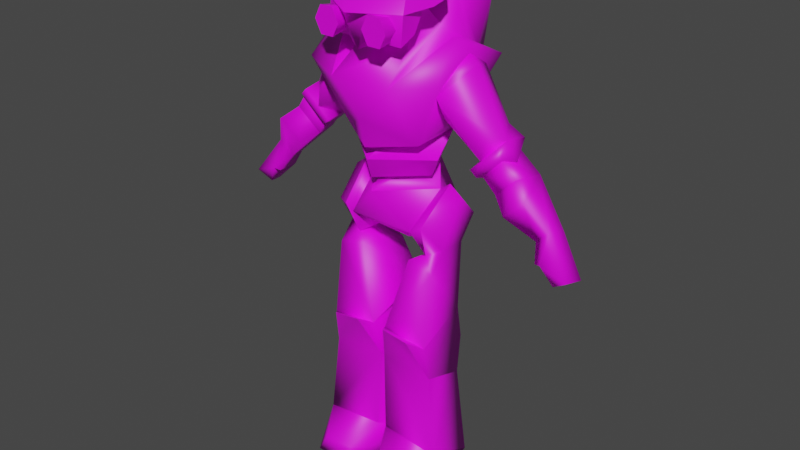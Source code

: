 # Source: tbotjunior.blend  (saved by Blender 3.2.14; exported with 4.5.12 LTS)
import bpy
from mathutils import Matrix  # noqa: F401  (used for matrix-valued properties, if any)

bpy.ops.wm.read_factory_settings(use_empty=True)
scene = bpy.context.scene
scene.name = 'DM_TBotGrunt'

# ---- collections
col_tbotjunior_reference = bpy.data.collections.new('tbotjunior_reference'); scene.collection.children.link(col_tbotjunior_reference)

# ---- images (referenced by path relative to the original .blend; pixels are not part of the script)
import os
ASSET_DIR = os.environ.get("B2B_ASSET_DIR", "")  # directory of the original .blend (textures are referenced by path, not embedded)
HERE = os.path.dirname(os.path.abspath(__file__))  # packed textures are extracted next to this script under _unpacked/

def load_image(name, relpath, width, height, colorspace="sRGB"):
    """Load a texture the original file referenced (path relative to the .blend, or extracted next to this script)."""
    p = next((c for c in (os.path.join(HERE, relpath), os.path.join(ASSET_DIR, relpath)) if relpath and os.path.exists(c)), "")
    if p:
        img = bpy.data.images.load(p, check_existing=True)
        img.name = name
    else:  # same state as the original file: an image datablock whose file is absent (Cycles renders it pink)
        img = bpy.data.images.new(name, width, height)
        img.source = "FILE"
        img.filepath = "//" + (relpath or name)
    img.colorspace_settings.name = colorspace
    return img
img_dm_tbotbase_bmp = load_image('dm_tbotbase.bmp', 'tbot/dm_tbotbase.bmp', 1024, 1024, 'sRGB')
img_dm_tbotbase2_bmp = load_image('dm_tbotbase2.bmp', 'tbot/dm_tbotbase2.bmp', 1024, 1024, 'sRGB')

# ---- materials (node trees are filled in below, after node groups)
mat_dm_tbotbase = bpy.data.materials.new('dm_tbotbase')
mat_dm_tbotbase.use_transparent_shadow = False
mat_dm_tbotbase.diffuse_color = (0.714, 0.7045, 0.994, 1.0)
mat_dm_tbotbase2 = bpy.data.materials.new('dm_tbotbase2')
mat_dm_tbotbase2.use_transparent_shadow = False
mat_dm_tbotbase2.diffuse_color = (0.4819, 0.8016, 0.733, 1.0)

# ---- material node trees
mat_dm_tbotbase.use_nodes = True; mat_dm_tbotbase.node_tree.nodes.clear()
_N = mat_dm_tbotbase.node_tree.nodes; _L = mat_dm_tbotbase.node_tree.links
n0 = _N.new('ShaderNodeBsdfPrincipled'); n0.name = 'Principled BSDF'; n0.location = (10, 300)
n0.distribution = 'GGX'
n0.subsurface_method = 'RANDOM_WALK_SKIN'
n0.inputs[3].default_value = 1.45
n0.inputs[27].default_value = (0.0, 0.0, 0.0, 1.0)
n0.inputs[28].default_value = 1.0
n1 = _N.new('ShaderNodeOutputMaterial'); n1.name = 'Material Output'; n1.location = (300, 300)
n2 = _N.new('ShaderNodeTexImage'); n2.name = 'Image Texture'; n2.location = (-280, 280)
n2.image = img_dm_tbotbase_bmp
_L.new(n0.outputs[0], n1.inputs[0])
_L.new(n2.outputs[0], n0.inputs[0])
n1.is_active_output = True
mat_dm_tbotbase2.use_nodes = True; mat_dm_tbotbase2.node_tree.nodes.clear()
_N = mat_dm_tbotbase2.node_tree.nodes; _L = mat_dm_tbotbase2.node_tree.links
n0 = _N.new('ShaderNodeBsdfPrincipled'); n0.name = 'Principled BSDF'; n0.location = (10, 300)
n0.distribution = 'GGX'
n0.subsurface_method = 'RANDOM_WALK_SKIN'
n0.inputs[3].default_value = 1.45
n0.inputs[27].default_value = (0.0, 0.0, 0.0, 1.0)
n0.inputs[28].default_value = 1.0
n1 = _N.new('ShaderNodeOutputMaterial'); n1.name = 'Material Output'; n1.location = (300, 300)
n2 = _N.new('ShaderNodeTexImage'); n2.name = 'Image Texture'; n2.location = (-280, 280)
n2.image = img_dm_tbotbase2_bmp
_L.new(n0.outputs[0], n1.inputs[0])
_L.new(n2.outputs[0], n0.inputs[0])
n1.is_active_output = True

# ---- world
world_world = bpy.data.worlds.new('World'); scene.world = world_world
world_world.use_nodes = True; world_world.node_tree.nodes.clear()
_N = world_world.node_tree.nodes; _L = world_world.node_tree.links
n0 = _N.new('ShaderNodeOutputWorld'); n0.name = 'World Output'; n0.location = (300, 300)
n1 = _N.new('ShaderNodeBackground'); n1.name = 'Background'; n1.location = (10, 300)
n1.inputs[0].default_value = (0.05088, 0.05088, 0.05088, 1.0)
_L.new(n1.outputs[0], n0.inputs[0])
n0.is_active_output = True
world_world.color = (0.05088, 0.05088, 0.05088)
world_world.use_sun_shadow = False
world_world.sun_shadow_jitter_overblur = 0.0

# ---- meshes
me_dm_tbotgrunt = bpy.data.meshes.new('DM_TBotGrunt')
me_dm_tbotgrunt.from_pydata([(3.174, -9.445, 67.89), (2.634, -6.798, 65.98), (2.244, -9.431, 66.06), (3.184, -9.416, 64.23), (3.374, -6.87, 64.57), (5.044, -9.416, 64.23), (4.844, -6.87, 64.57), (5.974, -9.431, 66.06), (5.584, -6.8, 65.99), (5.034, -9.445, 67.89), (4.844, -6.692, 67.43), (3.374, -6.692, 67.43), (-15.8, 1.879, 52.52), (-14.46, 4.254, 53.81), (-16.37, 5.129, 52.16), (-13.46, 5.389, 50.36), (-9.47, 4.256, 59.91), (-6.632, -0.182, 53.15), (-4.526, 0.04516, 57.56), (-8.276, -4.334, 57.69), (-9.752, -2.784, 60.3), (-11.2, 0.2353, 60.98), (-9.35, 0.3547, 62.5), (-19.3, 4.527, 48.25), (-20.73, -1.139, 46.66), (-18.46, 0.3695, 48.56), (-17.64, -0.671, 43.67), (-21.35, 1.538, 39.91), (-15.22, 0.9534, 45.32), (-22.05, 4.26, 39.64), (-16.13, 4.754, 45.08), (-24.04, 3.58, 41.48), (-23.35, 1.232, 41.94), (5.574, 0.04495, 57.85), (10.4, 0.3516, 62.79), (10.52, 4.252, 60.2), (12.24, 0.2421, 61.27), (10.8, -2.788, 60.59), (9.32, -4.327, 57.98), (7.673, -0.1852, 53.44), (13.23, 5.386, 49.83), (14.27, 4.251, 53.27), (16.15, 5.126, 51.59), (15.59, 1.886, 51.97), (20.88, 1.533, 40.01), (22.91, 1.231, 42.01), (20.44, -1.143, 46.04), (19.03, 4.536, 47.65), (23.59, 3.579, 41.54), (15.82, 4.749, 44.52), (21.59, 4.263, 39.73), (14.92, 0.9602, 44.78), (17.31, -0.676, 43.09), (18.19, 0.3781, 47.96), (-1.386, -9.431, 66.06), (-2.316, -9.416, 64.23), (-1.776, -6.798, 65.98), (-2.506, -6.87, 64.57), (-4.176, -9.416, 64.23), (-3.976, -6.87, 64.57), (-5.106, -9.431, 66.06), (-4.716, -6.8, 65.99), (-4.176, -9.445, 67.89), (-3.976, -6.692, 67.43), (-2.316, -9.445, 67.89), (-2.506, -6.692, 67.43), (7.164, 3.987, 62.88), (8.794, -0.3474, 64.31), (11.14, 0.719, 63.46), (10.37, -5.571, 59.52), (4.974, -8.138, 58.8), (6.014, -3.383, 50.35), (0.5239, -8.158, 54.21), (0.5139, -7.154, 50.03), (-5.146, -3.371, 50.38), (-6.936, -1.528, 35.55), (-5.475, -4.439, 39.49), (-7.424, -3.36, 39.22), (-7.909, 0.7285, 42.88), (-6.112, 0.7961, 44.24), (-7.417, 4.382, 39.23), (-4.706, 5.238, 39.43), (-6.927, 2.473, 35.52), (-4.811, 2.735, 34.55), (-12.59, 5.479, 48.47), (-11.96, 2.249, 48.76), (-13.81, -0.481, 49.94), (6.679, 2.73, 34.68), (6.574, 5.238, 39.55), (8.794, 2.466, 35.65), (9.285, 4.384, 39.35), (7.985, 0.8031, 44.37), (9.78, 0.7304, 43.01), (7.338, -4.438, 39.61), (9.284, -3.358, 39.34), (8.794, -1.524, 35.68), (13.57, -0.4841, 49.42), (11.7, 2.256, 48.26), (12.32, 5.476, 47.95), (-3.916, -8.149, 58.76), (-9.766, -5.569, 59.44), (-7.891, -0.3476, 64.31), (-10.53, 0.721, 63.38), (-6.266, 3.987, 62.88), (-5.385, 4.158, 24.03), (-6.935, -3.881, 32.96), (-6.906, -5.351, 22.34), (-1.332, 4.06, 24.49), (0.4536, 4.342, 26.47), (-0.07867, -5.248, 23.11), (-3.061, -3.817, 33.96), (-2.295, 3.657, 32.3), (-4.817, -2.456, 34.59), (4.152, 3.658, 32.43), (6.686, -2.46, 34.71), (4.915, -3.82, 34.09), (1.411, 4.349, 26.6), (1.948, -5.247, 23.24), (3.189, 4.053, 24.61), (8.77, -5.345, 22.46), (7.259, 4.155, 24.16), (8.801, -3.88, 33.09), (4.184, -3.053, 62.71), (3.224, -1.954, 65.91), (-2.206, -1.945, 65.9), (-2.196, 1.374, 66.69), (3.224, 1.343, 66.67), (-3.096, 3.257, 64.09), (4.184, 3.258, 64.12), (-12.13, -0.3308, 48.35), (-13.04, -0.2604, 47.5), (-16.8, -0.6007, 51.14), (-15.92, -0.6811, 52.03), (15.71, -0.6843, 51.47), (16.57, -0.6039, 50.57), (12.76, -0.2536, 46.98), (11.86, -0.334, 47.85), (4.884, 5.526, 49.91), (4.534, 10.71, 54.16), (7.954, 4.349, 53.82), (6.264, 8.258, 60.46), (5.944, 11.62, 67.04), (4.464, 5.745, 68.12), (-5.366, 8.257, 60.46), (-3.486, 10.71, 54.11), (-7.316, 4.349, 53.82), (-4.906, 11.62, 66.99), (-3.426, 5.753, 68.07), (-5.302, -7.171, 23.58), (-7.29, -4.607, 17.28), (-1.33, -7.156, 24.1), (0.6872, -4.528, 18.05), (-8.884, -4.6, 4.818), (-0.1078, -4.555, 5.666), (-23.31, -0.3861, 38.01), (-26.99, -0.1543, 36.67), (-24.91, 0.5079, 35.21), (-22.39, -0.07597, 37.79), (-23.42, 4.06, 37.22), (-25.54, 2.739, 34.82), (22.82, -0.3774, 38.07), (21.9, -0.07451, 37.88), (26.49, -0.1499, 36.69), (24.38, 0.5075, 35.26), (22.92, 4.059, 37.29), (25.0, 2.742, 34.87), (1.187, -4.523, 18.18), (3.199, -7.151, 24.22), (7.167, -7.169, 23.7), (9.16, -4.608, 17.41), (17.41, 1.856, 49.91), (13.55, 2.197, 46.29), (10.56, 7.498, 60.71), (-3.186, -3.043, 62.7), (-9.955, 7.49, 60.63), (-27.61, 2.587, 36.27), (10.14, -4.596, 4.947), (1.364, -4.555, 5.792), (27.1, 2.582, 36.29), (-17.65, 1.85, 50.5), (-13.84, 2.2, 46.81), (-5.176, -6.532, 67.92), (0.5039, -10.37, 67.97), (-3.146, -4.091, 71.74), (5.014, -4.123, 71.6), (6.284, -6.653, 67.83), (4.584, 3.642, 71.47), (6.834, 1.305, 68.45), (7.284, -2.252, 68.09), (-6.056, -2.29, 68.08), (-5.406, 1.344, 68.46), (-3.646, 3.652, 71.48), (-7.577, 4.732, -0.08427), (-5.78, 3.871, 13.54), (-1.006, 3.873, 13.94), (-0.8758, 4.752, -0.06843), (8.835, 4.732, 0.04031), (7.654, 3.866, 13.68), (2.872, 3.873, 14.06), (2.145, 4.752, 0.06028), (-3.966, 5.527, 49.89), (6.474, 0.7569, 43.23), (3.694, 4.166, 46.28), (0.6638, 6.559, 37.72), (5.074, 1.62, 35.41), (0.6638, 1.45, 34.03), (5.794, -4.752, 38.94), (-3.926, -4.752, 38.81), (0.5139, -6.053, 43.56), (-4.606, 0.7569, 43.11), (-6.489, -8.639, 2.355), (-1.929, -8.649, 2.755), (-7.809, -8.908, -0.1851), (-1.739, -8.928, -0.1752), (-9.149, -1.128, -0.07284), (0.3311, -1.108, -0.09294), (-13.54, 5.035, 48.81), (-15.63, 4.833, 50.87), (-16.64, -0.1221, 50.84), (-13.4, 0.462, 47.67), (10.41, -1.128, 0.04839), (0.9249, -1.108, 0.03836), (2.995, -8.928, -0.0442), (9.065, -8.908, -0.05417), (3.185, -8.659, 2.886), (7.745, -8.649, 2.476), (13.13, 0.4569, 47.15), (13.27, 5.04, 48.28), (15.39, 4.832, 50.31), (16.41, -0.1233, 50.27), (-5.056, -0.05629, 45.14), (-2.656, 4.166, 46.23), (5.714, -0.0576, 45.17), (7.064, -0.7587, 47.86), (0.5139, -5.979, 45.51), (0.5139, -6.781, 48.23), (0.5439, -3.606, 64.0), (5.944, -4.105, 64.9), (2.754, -6.967, 64.0), (3.244, -2.56, 64.99), (-1.756, -2.581, 64.96), (-5.076, -4.105, 64.9), (-1.896, -6.967, 64.0), (0.4839, -8.137, 62.89), (-5.235, 5.24, 18.78), (-0.7436, 5.268, 19.3), (7.104, 5.233, 18.9), (2.616, 5.264, 19.43), (-4.406, -2.433, 67.78), (-1.886, -8.267, 67.84), (2.754, -8.789, 67.84), (-3.206, 1.62, 35.29), (2.434, -0.3938, 45.16), (0.5139, -4.434, 45.21), (-1.396, -0.3938, 45.1), (0.6139, -4.685, 48.98), (-6.406, -0.7574, 47.83), (-1.036, 1.474, 69.53), (2.284, 1.474, 69.53), (5.954, -2.445, 67.78), (-5.306, -6.919, 63.94), (2.274, 1.814, 65.16), (-1.036, 1.814, 65.16), (6.174, -6.919, 63.94)], [], [(0, 1, 2), (2, 1, 3), (1, 4, 3), (3, 4, 5), (4, 6, 5), (5, 6, 7), (6, 8, 7), (7, 8, 9), (8, 10, 9), (9, 10, 0), (10, 11, 0), (0, 11, 1), (12, 13, 14), (14, 13, 15), (13, 16, 15), (15, 16, 17), (16, 18, 17), (17, 18, 19), (18, 20, 19), (19, 20, 21), (20, 22, 21), (21, 22, 16), (22, 18, 16), (23, 24, 25), (25, 24, 26), (24, 27, 26), (26, 27, 28), (27, 29, 28), (28, 29, 30), (29, 31, 30), (30, 31, 23), (31, 32, 23), (23, 32, 24), (32, 27, 24), (33, 34, 35), (35, 34, 36), (34, 37, 36), (36, 37, 38), (37, 33, 38), (38, 33, 39), (33, 35, 39), (39, 35, 40), (35, 41, 40), (40, 41, 42), (41, 43, 42), (44, 45, 46), (46, 45, 47), (45, 48, 47), (47, 48, 49), (48, 50, 49), (49, 50, 51), (50, 44, 51), (51, 44, 52), (44, 46, 52), (52, 46, 53), (46, 47, 53), (54, 55, 56), (56, 55, 57), (55, 58, 57), (57, 58, 59), (58, 60, 59), (59, 60, 61), (60, 62, 61), (61, 62, 63), (62, 64, 63), (63, 64, 65), (64, 56, 65), (66, 67, 68), (68, 67, 69), (67, 70, 69), (69, 70, 71), (70, 72, 71), (71, 72, 73), (72, 74, 73), (75, 76, 77), (77, 76, 78), (76, 79, 78), (78, 79, 80), (79, 81, 80), (80, 81, 82), (81, 83, 82), (84, 17, 85), (85, 17, 86), (17, 19, 86), (86, 19, 12), (19, 21, 12), (12, 21, 13), (21, 16, 13), (87, 88, 89), (89, 88, 90), (88, 91, 90), (90, 91, 92), (91, 93, 92), (92, 93, 94), (93, 95, 94), (35, 36, 41), (41, 36, 43), (36, 38, 43), (43, 38, 96), (38, 39, 96), (96, 39, 97), (39, 98, 97), (72, 99, 74), (74, 99, 100), (99, 101, 100), (100, 101, 102), (101, 103, 102), (80, 82, 78), (78, 82, 75), (82, 104, 75), (75, 104, 105), (104, 106, 105), (107, 108, 109), (109, 108, 110), (108, 111, 110), (110, 111, 112), (111, 83, 112), (87, 113, 114), (114, 113, 115), (113, 116, 115), (115, 116, 117), (116, 118, 117), (119, 120, 121), (121, 120, 95), (120, 89, 95), (95, 89, 92), (89, 90, 92), (122, 123, 124), (124, 123, 125), (123, 126, 125), (125, 126, 127), (126, 128, 127), (86, 129, 85), (86, 130, 129), (86, 131, 130), (86, 132, 131), (86, 12, 132), (96, 133, 43), (96, 134, 133), (96, 135, 134), (96, 136, 135), (96, 97, 136), (137, 138, 139), (139, 138, 140), (138, 141, 140), (140, 141, 142), (143, 144, 145), (143, 146, 144), (143, 147, 146), (143, 103, 147), (148, 149, 150), (150, 149, 151), (149, 152, 151), (151, 152, 153), (104, 108, 107), (104, 111, 108), (104, 83, 111), (104, 82, 83), (154, 155, 156), (154, 32, 155), (154, 27, 32), (154, 157, 27), (158, 156, 159), (158, 154, 156), (158, 157, 154), (158, 29, 157), (120, 87, 89), (120, 113, 87), (120, 116, 113), (120, 118, 116), (160, 44, 161), (160, 45, 44), (160, 162, 45), (160, 163, 162), (164, 161, 50), (164, 160, 161), (164, 163, 160), (164, 165, 163), (166, 167, 117), (117, 167, 119), (167, 168, 119), (119, 168, 169), (42, 170, 98), (98, 170, 171), (170, 134, 171), (171, 134, 135), (2, 9, 0), (2, 7, 9), (2, 5, 7), (2, 3, 5), (54, 58, 55), (54, 60, 58), (54, 62, 60), (54, 64, 62), (172, 68, 139), (139, 68, 71), (68, 69, 71), (70, 128, 122), (122, 128, 123), (128, 126, 123), (173, 99, 122), (122, 99, 70), (99, 72, 70), (100, 102, 74), (74, 102, 145), (102, 174, 145), (125, 127, 124), (124, 127, 173), (127, 99, 173), (110, 112, 105), (105, 112, 75), (112, 76, 75), (29, 158, 31), (31, 158, 175), (158, 159, 175), (93, 114, 95), (95, 114, 121), (114, 115, 121), (167, 166, 169), (169, 166, 176), (166, 177, 176), (165, 164, 178), (178, 164, 48), (164, 50, 48), (148, 150, 106), (106, 150, 109), (150, 151, 109), (132, 12, 131), (131, 12, 179), (12, 14, 179), (84, 180, 179), (179, 180, 131), (180, 130, 131), (130, 180, 129), (129, 180, 85), (180, 84, 85), (42, 43, 170), (170, 43, 134), (43, 133, 134), (98, 171, 97), (97, 171, 136), (171, 135, 136), (181, 182, 183), (183, 182, 184), (182, 185, 184), (186, 184, 187), (187, 184, 188), (184, 185, 188), (181, 183, 189), (189, 183, 190), (183, 191, 190), (68, 172, 66), (66, 172, 140), (102, 103, 174), (174, 103, 143), (106, 109, 105), (105, 109, 110), (192, 152, 193), (193, 152, 149), (151, 153, 194), (194, 153, 195), (195, 192, 194), (194, 192, 193), (175, 159, 155), (155, 159, 156), (32, 31, 155), (155, 31, 175), (119, 121, 117), (117, 121, 115), (196, 197, 176), (176, 197, 169), (166, 198, 177), (177, 198, 199), (199, 198, 196), (196, 198, 197), (178, 162, 165), (165, 162, 163), (45, 162, 48), (48, 162, 178), (184, 186, 183), (183, 186, 191), (139, 140, 172), (71, 137, 139), (66, 142, 128), (70, 66, 128), (66, 140, 142), (145, 174, 143), (74, 145, 200), (103, 127, 147), (99, 127, 103), (144, 200, 145), (75, 77, 78), (22, 20, 18), (15, 84, 14), (84, 15, 17), (26, 28, 25), (29, 27, 157), (95, 92, 94), (169, 168, 167), (34, 33, 37), (40, 42, 98), (98, 39, 40), (52, 53, 51), (50, 161, 44), (70, 67, 66), (122, 124, 173), (99, 103, 101), (149, 148, 106), (84, 179, 14), (64, 54, 56), (201, 88, 202), (202, 88, 203), (88, 204, 203), (203, 204, 205), (204, 206, 205), (205, 206, 207), (206, 208, 207), (207, 208, 209), (152, 210, 153), (153, 210, 211), (210, 212, 211), (211, 212, 213), (212, 214, 213), (213, 214, 215), (214, 195, 215), (216, 217, 218), (218, 217, 23), (217, 216, 23), (23, 216, 30), (216, 219, 30), (30, 219, 28), (219, 25, 28), (199, 220, 221), (221, 220, 222), (220, 223, 222), (222, 223, 224), (223, 225, 224), (224, 225, 177), (225, 176, 177), (53, 226, 51), (51, 226, 49), (226, 227, 49), (49, 227, 47), (227, 228, 47), (47, 228, 229), (228, 227, 229), (230, 200, 231), (231, 200, 202), (200, 137, 202), (202, 137, 232), (137, 233, 232), (232, 233, 234), (233, 235, 234), (236, 237, 238), (236, 239, 237), (236, 240, 239), (236, 241, 240), (236, 242, 241), (236, 243, 242), (236, 238, 243), (106, 104, 149), (149, 104, 244), (104, 107, 244), (244, 107, 245), (107, 109, 245), (245, 109, 151), (119, 169, 120), (120, 169, 246), (169, 197, 246), (246, 197, 247), (197, 198, 247), (247, 198, 166), (190, 248, 189), (189, 248, 181), (248, 249, 181), (181, 249, 182), (249, 250, 182), (182, 250, 185), (81, 251, 83), (83, 251, 112), (251, 207, 112), (112, 207, 76), (207, 79, 76), (91, 206, 93), (93, 206, 114), (206, 204, 114), (114, 204, 87), (204, 88, 87), (207, 251, 205), (205, 251, 203), (251, 81, 203), (203, 81, 231), (81, 209, 231), (128, 142, 127), (127, 142, 147), (142, 141, 147), (147, 141, 146), (141, 144, 146), (202, 252, 201), (201, 252, 208), (252, 253, 208), (208, 253, 254), (73, 137, 71), (73, 255, 137), (73, 200, 255), (73, 74, 200), (253, 252, 234), (234, 252, 232), (252, 202, 232), (231, 254, 230), (230, 254, 234), (254, 253, 234), (194, 193, 245), (245, 193, 244), (193, 149, 244), (210, 152, 212), (212, 152, 214), (152, 192, 214), (213, 215, 211), (211, 215, 153), (215, 195, 153), (246, 247, 118), (118, 247, 117), (247, 166, 117), (196, 176, 220), (220, 176, 223), (176, 225, 223), (199, 221, 177), (177, 221, 224), (221, 222, 224), (200, 144, 137), (137, 144, 138), (144, 141, 138), (235, 256, 234), (234, 256, 230), (256, 200, 230), (191, 186, 257), (257, 186, 258), (186, 187, 258), (185, 259, 188), (188, 259, 187), (259, 258, 187), (240, 241, 248), (248, 241, 181), (241, 260, 181), (242, 243, 249), (249, 243, 250), (243, 238, 250), (208, 254, 209), (209, 254, 231), (207, 209, 79), (79, 209, 81), (233, 137, 235), (235, 137, 255), (256, 235, 200), (200, 235, 255), (216, 218, 219), (219, 218, 25), (206, 91, 201), (201, 91, 88), (227, 226, 229), (229, 226, 53), (239, 240, 261), (261, 240, 262), (258, 261, 257), (257, 261, 262), (238, 263, 250), (250, 263, 185), (259, 185, 237), (237, 185, 263), (242, 249, 260), (260, 249, 181), (151, 194, 245), (214, 192, 195), (23, 25, 218), (118, 120, 246), (220, 199, 196), (47, 229, 53), (208, 206, 201), (231, 202, 203), (257, 240, 248), (239, 258, 259), (257, 190, 191), (262, 240, 257), (261, 258, 239), (238, 237, 263), (239, 259, 237), (190, 257, 248), (250, 259, 185), (260, 241, 242)])
me_dm_tbotgrunt.polygons.foreach_set('use_smooth', [True] * 490)
me_dm_tbotgrunt.polygons.foreach_set('material_index', [0, 0, 0, 0, 0, 0, 0, 0, 0, 0, 0, 0, 0, 0, 0, 0, 0, 0, 0, 0, 0, 0, 0, 0, 0, 0, 0, 0, 0, 0, 0, 0, 0, 0, 0, 0, 0, 0, 0, 0, 0, 0, 0, 0, 0, 0, 0, 0, 0, 0, 0, 0, 0, 0, 0, 0, 0, 0, 0, 0, 0, 0, 0, 0, 0, 0, 0, 0, 0, 0, 0, 0, 0, 0, 0, 0, 0, 0, 0, 0, 0, 0, 0, 0, 0, 0, 0, 0, 0, 0, 0, 0, 0, 0, 0, 0, 0, 0, 0, 0, 0, 0, 0, 0, 0, 0, 0, 0, 0, 0, 0, 0, 0, 0, 0, 0, 0, 0, 0, 0, 0, 0, 0, 0, 0, 0, 0, 0, 0, 0, 0, 0, 0, 0, 0, 0, 0, 0, 0, 0, 0, 0, 0, 0, 0, 0, 0, 0, 0, 0, 0, 0, 0, 0, 0, 0, 0, 0, 0, 0, 0, 0, 0, 0, 0, 0, 0, 0, 0, 0, 0, 0, 0, 0, 0, 0, 0, 0, 0, 0, 0, 0, 0, 0, 0, 0, 0, 0, 0, 0, 0, 0, 0, 0, 0, 0, 0, 0, 0, 0, 0, 0, 0, 0, 0, 0, 0, 0, 0, 0, 0, 0, 0, 0, 0, 0, 0, 0, 0, 0, 0, 0, 0, 0, 0, 0, 0, 0, 0, 0, 0, 0, 0, 0, 0, 0, 0, 0, 0, 0, 0, 0, 0, 0, 0, 0, 0, 0, 0, 0, 0, 0, 0, 0, 0, 0, 0, 0, 0, 0, 0, 0, 0, 0, 0, 0, 0, 0, 0, 0, 0, 0, 0, 0, 0, 0, 0, 0, 0, 0, 0, 0, 0, 0, 0, 0, 0, 0, 0, 0, 0, 0, 0, 0, 0, 0, 0, 0, 0, 0, 0, 0, 0, 0, 0, 0, 0, 0, 0, 0, 1, 1, 1, 1, 1, 1, 1, 1, 1, 1, 1, 1, 1, 1, 1, 1, 1, 1, 1, 1, 1, 1, 1, 1, 1, 1, 1, 1, 1, 1, 1, 1, 1, 1, 1, 1, 1, 1, 1, 1, 1, 1, 1, 1, 1, 1, 1, 1, 1, 1, 1, 1, 1, 1, 1, 1, 1, 1, 1, 1, 1, 1, 1, 1, 1, 1, 1, 1, 1, 1, 1, 1, 1, 1, 1, 1, 1, 1, 1, 1, 1, 1, 1, 1, 1, 1, 1, 1, 1, 1, 1, 1, 1, 1, 1, 1, 1, 1, 1, 1, 1, 1, 1, 1, 1, 1, 1, 1, 1, 1, 1, 1, 1, 1, 1, 1, 1, 1, 1, 1, 1, 1, 1, 1, 1, 1, 1, 1, 1, 1, 1, 1, 1, 1, 1, 1, 1, 1, 1, 1, 1, 1, 1, 1, 1, 1, 1, 1, 1, 1, 1, 1, 1, 1, 1, 1, 1, 1, 1, 1, 1, 1, 1, 1, 1, 1, 1, 1, 1, 1, 1, 1, 1, 1, 1, 1, 1, 1, 1, 1])
_k = set([(0, 2), (0, 9), (2, 3), (3, 5), (5, 7), (7, 9), (12, 14), (12, 86), (14, 84), (23, 25), (23, 30), (25, 28), (28, 30), (42, 43), (42, 98), (43, 96), (47, 49), (47, 53), (49, 51), (51, 53), (54, 55), (54, 64), (55, 58), (58, 60), (60, 62), (62, 64), (66, 67), (66, 70), (67, 70), (71, 73), (71, 137), (73, 74), (74, 200), (76, 79), (76, 112), (79, 81), (81, 83), (81, 209), (81, 251), (83, 112), (84, 85), (85, 86), (87, 88), (87, 114), (88, 91), (88, 201), (88, 204), (91, 93), (93, 114), (96, 97), (97, 98), (99, 101), (99, 103), (101, 103), (104, 106), (104, 107), (106, 109), (107, 109), (117, 118), (117, 119), (118, 120), (119, 120), (122, 123), (122, 173), (123, 126), (124, 125), (124, 173), (125, 127), (126, 128), (127, 128), (137, 233), (148, 149), (148, 150), (149, 193), (150, 151), (151, 194), (152, 153), (152, 192), (153, 195), (166, 167), (166, 198), (167, 168), (168, 169), (169, 197), (176, 177), (176, 196), (177, 199), (181, 182), (181, 183), (181, 189), (181, 248), (181, 249), (181, 260), (182, 185), (183, 184), (183, 191), (184, 185), (184, 186), (185, 188), (185, 237), (185, 250), (185, 259), (185, 263), (186, 187), (186, 191), (187, 188), (187, 258), (189, 190), (190, 191), (190, 257), (192, 195), (193, 194), (196, 199), (197, 198), (200, 256), (201, 202), (201, 206), (201, 208), (202, 232), (204, 206), (207, 209), (207, 251), (208, 209), (209, 231), (230, 231), (230, 234), (232, 234), (233, 235), (235, 256), (237, 259), (237, 263), (238, 250), (238, 263), (239, 240), (239, 258), (239, 259), (239, 261), (240, 248), (240, 257), (240, 262), (241, 260), (242, 260), (248, 257), (249, 250), (257, 262), (258, 259), (258, 261), (261, 262)])
me_dm_tbotgrunt.attributes.new('sharp_edge', 'BOOLEAN', 'EDGE').data.foreach_set('value', [ (min(e.vertices), max(e.vertices)) in _k for e in me_dm_tbotgrunt.edges])
_uv = me_dm_tbotgrunt.uv_layers.new(name='UVMap')
_uv.uv.foreach_set('vector', [0.9333, 0.2627, 0.9137, 0.2078, 0.9529, 0.2118, 0.9529, 0.2118, 0.9137, 0.2078, 0.9294, 0.1686, 0.9137, 0.2078, 0.9059, 0.2, 0.9294, 0.1686, 0.9294, 0.1686, 0.9059, 0.2, 0.8824, 0.1647, 0.9059, 0.2, 0.898, 0.2039, 0.8824, 0.1647, 0.8824, 0.1647, 0.898, 0.2039, 0.851, 0.2118, 0.898, 0.2039, 0.898, 0.2118, 0.851, 0.2118, 0.851, 0.2118, 0.898, 0.2118, 0.8784, 0.2627, 0.898, 0.2118, 0.902, 0.2196, 0.8784, 0.2627, 0.8784, 0.2627, 0.902, 0.2196, 0.9333, 0.2627, 0.902, 0.2196, 0.9098, 0.2196, 0.9333, 0.2627, 0.9333, 0.2627, 0.9098, 0.2196, 0.9137, 0.2078, 0.2627, 0.1765, 0.2667, 0.1961, 0.2157, 0.1843, 0.2157, 0.1843, 0.2667, 0.1961, 0.2157, 0.1804, 0.2667, 0.1961, 0.2235, 0.3569, 0.2157, 0.1804, 0.2157, 0.1804, 0.2235, 0.3569, 0.2706, 0.2157, 0.2235, 0.3569, 0.2824, 0.2824, 0.2706, 0.2157, 0.2706, 0.2157, 0.2824, 0.2824, 0.3373, 0.298, 0.2824, 0.2824, 0.3098, 0.3451, 0.3373, 0.298, 0.3373, 0.298, 0.3098, 0.3451, 0.2706, 0.3529, 0.3098, 0.3451, 0.2667, 0.3765, 0.2706, 0.3529, 0.2706, 0.3529, 0.2667, 0.3765, 0.2235, 0.3569, 0.2667, 0.3765, 0.2824, 0.2824, 0.2235, 0.3569, 0.8275, 0.6549, 0.902, 0.7412, 0.8275, 0.7137, 0.8275, 0.7137, 0.902, 0.7412, 0.902, 0.7294, 0.902, 0.7412, 0.9725, 0.7255, 0.902, 0.7294, 0.902, 0.7294, 0.9725, 0.7255, 0.851, 0.7059, 0.9725, 0.7255, 0.9804, 0.651, 0.851, 0.7059, 0.851, 0.7059, 0.9804, 0.651, 0.8471, 0.6392, 0.9804, 0.651, 0.9765, 0.6667, 0.8471, 0.6392, 0.8471, 0.6392, 0.9765, 0.6667, 0.8275, 0.6549, 0.9765, 0.6667, 0.9804, 0.7294, 0.8275, 0.6549, 0.8275, 0.6549, 0.9804, 0.7294, 0.902, 0.7412, 0.9804, 0.7294, 0.9725, 0.7255, 0.902, 0.7412, 0.2824, 0.2824, 0.2667, 0.3765, 0.2235, 0.3569, 0.2235, 0.3569, 0.2667, 0.3765, 0.2706, 0.3529, 0.2667, 0.3765, 0.3098, 0.3451, 0.2706, 0.3529, 0.2706, 0.3529, 0.3098, 0.3451, 0.3373, 0.298, 0.3098, 0.3451, 0.2824, 0.2824, 0.3373, 0.298, 0.3373, 0.298, 0.2824, 0.2824, 0.2706, 0.2157, 0.2824, 0.2824, 0.2235, 0.3569, 0.2706, 0.2157, 0.2706, 0.2157, 0.2235, 0.3569, 0.2157, 0.1804, 0.2235, 0.3569, 0.2667, 0.1961, 0.2157, 0.1804, 0.2157, 0.1804, 0.2667, 0.1961, 0.2157, 0.1843, 0.2667, 0.1961, 0.2627, 0.1765, 0.2157, 0.1843, 0.9725, 0.7255, 0.9804, 0.7294, 0.902, 0.7412, 0.902, 0.7412, 0.9804, 0.7294, 0.8275, 0.6549, 0.9804, 0.7294, 0.9765, 0.6667, 0.8275, 0.6549, 0.8275, 0.6549, 0.9765, 0.6667, 0.8471, 0.6392, 0.9765, 0.6667, 0.9804, 0.651, 0.8471, 0.6392, 0.8471, 0.6392, 0.9804, 0.651, 0.851, 0.7059, 0.9804, 0.651, 0.9725, 0.7255, 0.851, 0.7059, 0.851, 0.7059, 0.9725, 0.7255, 0.902, 0.7294, 0.9725, 0.7255, 0.902, 0.7412, 0.902, 0.7294, 0.902, 0.7294, 0.902, 0.7412, 0.8275, 0.7137, 0.902, 0.7412, 0.8275, 0.6549, 0.8275, 0.7137, 0.9529, 0.2078, 0.9294, 0.1647, 0.9137, 0.2078, 0.9137, 0.2078, 0.9294, 0.1647, 0.9098, 0.2, 0.9294, 0.1647, 0.8824, 0.1647, 0.9098, 0.2, 0.9098, 0.2, 0.8824, 0.1647, 0.898, 0.2039, 0.8824, 0.1647, 0.851, 0.2118, 0.898, 0.2039, 0.898, 0.2039, 0.851, 0.2118, 0.898, 0.2118, 0.851, 0.2118, 0.8784, 0.2588, 0.898, 0.2118, 0.898, 0.2118, 0.8784, 0.2588, 0.902, 0.2196, 0.8784, 0.2588, 0.9333, 0.2588, 0.902, 0.2196, 0.902, 0.2196, 0.9333, 0.2588, 0.9098, 0.2157, 0.9333, 0.2588, 0.9137, 0.2078, 0.9098, 0.2157, 0.4784, 0.3333, 0.4863, 0.2627, 0.5216, 0.2745, 0.5216, 0.2745, 0.4863, 0.2627, 0.4824, 0.1137, 0.4863, 0.2627, 0.3529, 0.1804, 0.4824, 0.1137, 0.4824, 0.1137, 0.3529, 0.1804, 0.4118, 0.01961, 0.3529, 0.1804, 0.2667, 0.1176, 0.4118, 0.01961, 0.4118, 0.01961, 0.2667, 0.1176, 0.2588, 0.0, 0.2667, 0.1176, 0.1216, 0.01961, 0.2588, 0.0, 0.7294, 0.7059, 0.8118, 0.6078, 0.7216, 0.5686, 0.7216, 0.5686, 0.8118, 0.6078, 0.7255, 0.4863, 0.8118, 0.6078, 0.8118, 0.5216, 0.7255, 0.4863, 0.7255, 0.4863, 0.8118, 0.5216, 0.7216, 0.5686, 0.8118, 0.5216, 0.8118, 0.6078, 0.7216, 0.5686, 0.7216, 0.5686, 0.8118, 0.6078, 0.7294, 0.7059, 0.8118, 0.6078, 0.8118, 0.7412, 0.7294, 0.7059, 0.2157, 0.1804, 0.2706, 0.2157, 0.2627, 0.1725, 0.2627, 0.1725, 0.2706, 0.2157, 0.3059, 0.1804, 0.2706, 0.2157, 0.3373, 0.298, 0.3059, 0.1804, 0.3059, 0.1804, 0.3373, 0.298, 0.2627, 0.1765, 0.3373, 0.298, 0.2706, 0.3529, 0.2627, 0.1765, 0.2627, 0.1765, 0.2706, 0.3529, 0.2667, 0.1961, 0.2706, 0.3529, 0.2235, 0.3569, 0.2667, 0.1961, 0.8118, 0.7412, 0.8118, 0.6078, 0.7294, 0.7059, 0.7294, 0.7059, 0.8118, 0.6078, 0.7216, 0.5686, 0.8118, 0.6078, 0.8118, 0.5216, 0.7216, 0.5686, 0.7216, 0.5686, 0.8118, 0.5216, 0.7255, 0.4863, 0.8118, 0.5216, 0.8118, 0.6078, 0.7255, 0.4863, 0.7255, 0.4863, 0.8118, 0.6078, 0.7216, 0.5686, 0.8118, 0.6078, 0.7294, 0.7059, 0.7216, 0.5686, 0.2235, 0.3569, 0.2706, 0.3529, 0.2667, 0.1961, 0.2667, 0.1961, 0.2706, 0.3529, 0.2627, 0.1765, 0.2706, 0.3529, 0.3373, 0.298, 0.2627, 0.1765, 0.2627, 0.1765, 0.3373, 0.298, 0.3059, 0.1804, 0.3373, 0.298, 0.2706, 0.2157, 0.3059, 0.1804, 0.3059, 0.1804, 0.2706, 0.2157, 0.2627, 0.1725, 0.2706, 0.2157, 0.2157, 0.1804, 0.2627, 0.1725, 0.2667, 0.1176, 0.1686, 0.1804, 0.1216, 0.01961, 0.1216, 0.01961, 0.1686, 0.1804, 0.03529, 0.1176, 0.1686, 0.1804, 0.03529, 0.2667, 0.03529, 0.1176, 0.03529, 0.1176, 0.03529, 0.2667, 0.0, 0.2784, 0.03529, 0.2667, 0.04706, 0.3373, 0.0, 0.2784, 0.2431, 0.7451, 0.2902, 0.6353, 0.3373, 0.8196, 0.3373, 0.8196, 0.2902, 0.6353, 0.4118, 0.6353, 0.2902, 0.6353, 0.2941, 0.3922, 0.4118, 0.6353, 0.4118, 0.6353, 0.2941, 0.3922, 0.4588, 0.5686, 0.2941, 0.3922, 0.5412, 0.3843, 0.4588, 0.5686, 0.2941, 0.3922, 0.2902, 0.4275, 0.4824, 0.3843, 0.4824, 0.3843, 0.2902, 0.4275, 0.4431, 0.5608, 0.2902, 0.4275, 0.302, 0.5373, 0.4431, 0.5608, 0.4431, 0.5608, 0.302, 0.5373, 0.4275, 0.5765, 0.302, 0.5373, 0.3059, 0.5725, 0.4275, 0.5765, 0.3059, 0.5725, 0.302, 0.5373, 0.4275, 0.5765, 0.4275, 0.5765, 0.302, 0.5373, 0.4431, 0.5608, 0.302, 0.5373, 0.2902, 0.4275, 0.4431, 0.5608, 0.4431, 0.5608, 0.2902, 0.4275, 0.4824, 0.3843, 0.2902, 0.4275, 0.2941, 0.3922, 0.4824, 0.3843, 0.5412, 0.3843, 0.2941, 0.3922, 0.4588, 0.5686, 0.4588, 0.5686, 0.2941, 0.3922, 0.4118, 0.6353, 0.2941, 0.3922, 0.2902, 0.6353, 0.4118, 0.6353, 0.4118, 0.6353, 0.2902, 0.6353, 0.3373, 0.8196, 0.2902, 0.6353, 0.2431, 0.7451, 0.3373, 0.8196, 0.2039, 0.5569, 0.1843, 0.6314, 0.06274, 0.6353, 0.06274, 0.6353, 0.1843, 0.6314, 0.06274, 0.6667, 0.1843, 0.6314, 0.1843, 0.6667, 0.06274, 0.6667, 0.06274, 0.6667, 0.1843, 0.6667, 0.04314, 0.7373, 0.1843, 0.6667, 0.2078, 0.7373, 0.04314, 0.7373, 0.898, 0.1294, 0.8549, 0.1294, 0.8549, 0.1765, 0.898, 0.1294, 0.8549, 0.1098, 0.8549, 0.1294, 0.898, 0.1294, 0.949, 0.1098, 0.8549, 0.1098, 0.898, 0.1294, 0.949, 0.1294, 0.949, 0.1098, 0.898, 0.1294, 0.949, 0.1765, 0.949, 0.1294, 0.898, 0.1294, 0.949, 0.1333, 0.949, 0.1765, 0.898, 0.1294, 0.949, 0.1098, 0.949, 0.1333, 0.898, 0.1294, 0.8588, 0.1098, 0.949, 0.1098, 0.898, 0.1294, 0.8549, 0.1294, 0.8588, 0.1098, 0.898, 0.1294, 0.8549, 0.1765, 0.8549, 0.1294, 0.6275, 0.8824, 0.549, 0.9922, 0.5765, 0.8431, 0.5765, 0.8431, 0.549, 0.9922, 0.4157, 0.949, 0.549, 0.9922, 0.2706, 0.9922, 0.4157, 0.949, 0.4157, 0.949, 0.2706, 0.9922, 0.2471, 0.8667, 0.4157, 0.949, 0.549, 0.9922, 0.5765, 0.8431, 0.4157, 0.949, 0.2706, 0.9922, 0.549, 0.9922, 0.4157, 0.949, 0.2471, 0.8667, 0.2706, 0.9922, 0.4157, 0.949, 0.3686, 0.8314, 0.2471, 0.8667, 0.8549, 0.6, 0.8431, 0.5216, 0.9529, 0.6078, 0.9529, 0.6078, 0.8431, 0.5216, 0.9882, 0.5216, 0.8431, 0.5216, 0.8353, 0.2667, 0.9882, 0.5216, 0.9882, 0.5216, 0.8353, 0.2667, 0.9843, 0.2745, 0.7176, 0.05882, 0.8275, 0.09804, 0.8314, 0.06274, 0.7176, 0.05882, 0.8039, 0.149, 0.8275, 0.09804, 0.7176, 0.05882, 0.7725, 0.1725, 0.8039, 0.149, 0.7176, 0.05882, 0.7294, 0.1843, 0.7725, 0.1725, 0.6824, 0.1608, 0.6235, 0.1255, 0.6745, 0.1255, 0.6824, 0.1608, 0.6196, 0.2196, 0.6235, 0.1255, 0.6824, 0.1608, 0.6902, 0.2157, 0.6196, 0.2196, 0.6824, 0.1608, 0.698, 0.1686, 0.6902, 0.2157, 0.6078, 0.1765, 0.5333, 0.1059, 0.6118, 0.1059, 0.6078, 0.1765, 0.5255, 0.1451, 0.5333, 0.1059, 0.6078, 0.1765, 0.5294, 0.1725, 0.5255, 0.1451, 0.6078, 0.1765, 0.5922, 0.2196, 0.5294, 0.1725, 0.7176, 0.05882, 0.7725, 0.1725, 0.7294, 0.1843, 0.7176, 0.05882, 0.8039, 0.149, 0.7725, 0.1725, 0.7176, 0.05882, 0.8275, 0.09804, 0.8039, 0.149, 0.7176, 0.05882, 0.8314, 0.06274, 0.8275, 0.09804, 0.6824, 0.1608, 0.6902, 0.2157, 0.698, 0.1686, 0.6824, 0.1608, 0.6196, 0.2196, 0.6902, 0.2157, 0.6824, 0.1608, 0.6235, 0.1255, 0.6196, 0.2196, 0.6824, 0.1608, 0.6745, 0.1255, 0.6235, 0.1255, 0.6078, 0.1765, 0.5294, 0.1725, 0.5922, 0.2196, 0.6078, 0.1765, 0.5255, 0.1451, 0.5294, 0.1725, 0.6078, 0.1765, 0.5333, 0.1059, 0.5255, 0.1451, 0.6078, 0.1765, 0.6118, 0.1059, 0.5333, 0.1059, 0.9882, 0.5216, 0.9529, 0.6078, 0.9922, 0.6235, 0.9922, 0.6235, 0.9529, 0.6078, 0.8275, 0.6157, 0.9529, 0.6078, 0.8549, 0.6, 0.8275, 0.6157, 0.8275, 0.6157, 0.8549, 0.6, 0.8431, 0.5216, 0.5725, 0.08235, 0.5137, 0.08235, 0.5725, 0.003922, 0.5725, 0.003922, 0.5137, 0.08235, 0.5176, 0.003922, 0.5137, 0.08235, 0.4784, 0.08235, 0.5176, 0.003922, 0.5176, 0.003922, 0.4784, 0.08235, 0.4784, 0.003922, 0.6, 0.9451, 0.6941, 0.9961, 0.6275, 1.0, 0.6, 0.9451, 0.7216, 0.9451, 0.6941, 0.9961, 0.6, 0.9451, 0.698, 0.8902, 0.7216, 0.9451, 0.6, 0.9451, 0.6275, 0.8902, 0.698, 0.8902, 0.6, 0.9451, 0.698, 0.8902, 0.6275, 0.8902, 0.6, 0.9451, 0.7216, 0.9451, 0.698, 0.8902, 0.6, 0.9451, 0.6941, 0.9961, 0.7216, 0.9451, 0.6, 0.9451, 0.6275, 1.0, 0.6941, 0.9961, 0.4667, 0.702, 0.5608, 0.8118, 0.5725, 0.5961, 0.5725, 0.5961, 0.5608, 0.8118, 0.702, 0.5725, 0.5608, 0.8118, 0.702, 0.7961, 0.702, 0.5725, 0.6902, 0.007843, 0.9922, 0.007843, 0.8314, 0.03529, 0.8314, 0.03529, 0.9922, 0.007843, 0.8941, 0.102, 0.9922, 0.007843, 0.9686, 0.08627, 0.8941, 0.102, 0.03922, 0.5569, 0.007843, 0.4549, 0.2039, 0.5569, 0.2039, 0.5569, 0.007843, 0.4549, 0.2353, 0.4549, 0.007843, 0.4549, 0.1255, 0.3804, 0.2353, 0.4549, 0.702, 0.7961, 0.5608, 0.8118, 0.702, 0.5725, 0.702, 0.5725, 0.5608, 0.8118, 0.5686, 0.5961, 0.5608, 0.8118, 0.4667, 0.702, 0.5686, 0.5961, 0.9725, 0.08627, 0.9922, 0.007843, 0.8941, 0.102, 0.8941, 0.102, 0.9922, 0.007843, 0.8314, 0.03529, 0.9922, 0.007843, 0.6902, 0.003922, 0.8314, 0.03529, 0.8235, 0.8235, 0.8118, 0.7412, 0.7294, 0.8, 0.7294, 0.8, 0.8118, 0.7412, 0.7294, 0.7059, 0.8118, 0.7412, 0.8118, 0.6078, 0.7294, 0.7059, 0.6706, 0.09412, 0.6863, 0.07059, 0.6196, 0.102, 0.6196, 0.102, 0.6863, 0.07059, 0.6275, 0.0, 0.6863, 0.07059, 0.6745, 0.0, 0.6275, 0.0, 0.8118, 0.6078, 0.8118, 0.7412, 0.7294, 0.7059, 0.7294, 0.7059, 0.8118, 0.7412, 0.7294, 0.8, 0.8118, 0.7412, 0.8235, 0.8235, 0.7294, 0.8, 0.9529, 0.6078, 0.9882, 0.5216, 0.8431, 0.5216, 0.8431, 0.5216, 0.9882, 0.5216, 0.8353, 0.2667, 0.9882, 0.5216, 0.9843, 0.2745, 0.8353, 0.2667, 0.6745, 0.0, 0.6863, 0.07059, 0.6275, 0.0, 0.6275, 0.0, 0.6863, 0.07059, 0.6196, 0.102, 0.6863, 0.07059, 0.6706, 0.09412, 0.6196, 0.102, 0.8549, 0.6, 0.9529, 0.6078, 0.8275, 0.6157, 0.8275, 0.6157, 0.9529, 0.6078, 0.9922, 0.6235, 0.9529, 0.6078, 0.9882, 0.5216, 0.9922, 0.6235, 0.949, 0.1294, 0.949, 0.1765, 0.9725, 0.1294, 0.9725, 0.1294, 0.949, 0.1765, 0.9961, 0.1686, 0.949, 0.1765, 0.9725, 0.2314, 0.9961, 0.1686, 0.5725, 0.003922, 0.5137, 0.003922, 0.5137, 0.08235, 0.5137, 0.08235, 0.5137, 0.003922, 0.4784, 0.08235, 0.5137, 0.003922, 0.4784, 0.003922, 0.4784, 0.08235, 0.8353, 0.1294, 0.8078, 0.1686, 0.8549, 0.1294, 0.8549, 0.1294, 0.8078, 0.1686, 0.8549, 0.1765, 0.8078, 0.1686, 0.8353, 0.2314, 0.8549, 0.1765, 0.9725, 0.2314, 0.949, 0.1765, 1.0, 0.1686, 1.0, 0.1686, 0.949, 0.1765, 0.9725, 0.1294, 0.949, 0.1765, 0.949, 0.1333, 0.9725, 0.1294, 0.8353, 0.2314, 0.8078, 0.1686, 0.8549, 0.1765, 0.8549, 0.1765, 0.8078, 0.1686, 0.8549, 0.1294, 0.8078, 0.1686, 0.8353, 0.1294, 0.8549, 0.1294, 0.02353, 0.8314, 0.1176, 0.7608, 0.0549, 0.8627, 0.0549, 0.8627, 0.1176, 0.7608, 0.1843, 0.8627, 0.1176, 0.7608, 0.2118, 0.8314, 0.1843, 0.8627, 0.1843, 0.9961, 0.1843, 0.8627, 0.2275, 0.9529, 0.2275, 0.9529, 0.1843, 0.8627, 0.2314, 0.898, 0.1843, 0.8627, 0.2118, 0.8314, 0.2314, 0.898, 0.02353, 0.8314, 0.0549, 0.8627, 0.003922, 0.8941, 0.003922, 0.8941, 0.0549, 0.8627, 0.007843, 0.9608, 0.0549, 0.8627, 0.0549, 0.9961, 0.007843, 0.9608, 0.7137, 0.8078, 0.7333, 1.0, 0.8471, 0.8902, 0.8471, 0.8902, 0.7333, 1.0, 0.8431, 0.9961, 0.7137, 0.8078, 0.8471, 0.8902, 0.7333, 1.0, 0.7333, 1.0, 0.8471, 0.8902, 0.8431, 0.9961, 0.6706, 0.2392, 0.8118, 0.2392, 0.6745, 0.4392, 0.6745, 0.4392, 0.8118, 0.2392, 0.7843, 0.4667, 0.8667, 0.7412, 0.9686, 0.8039, 0.8667, 0.9294, 0.8667, 0.9294, 0.9686, 0.8039, 0.9647, 1.0, 0.9647, 1.0, 0.9686, 0.8039, 0.8667, 0.9294, 0.8667, 0.9294, 0.9686, 0.8039, 0.8667, 0.7412, 0.8235, 0.2667, 1.0, 0.2745, 0.8431, 0.5333, 0.8431, 0.5333, 1.0, 0.2745, 0.9882, 0.5294, 0.5569, 0.2824, 0.6039, 0.2784, 0.5647, 0.3922, 0.5647, 0.3922, 0.6039, 0.2784, 0.6392, 0.3725, 0.5725, 0.3804, 0.5647, 0.2863, 0.6471, 0.3647, 0.6471, 0.3647, 0.5647, 0.2863, 0.6353, 0.2863, 0.6706, 0.2392, 0.6745, 0.4392, 0.8118, 0.2392, 0.8118, 0.2392, 0.6745, 0.4392, 0.7843, 0.4667, 0.8667, 0.7412, 0.8667, 0.9294, 0.9686, 0.8039, 0.9686, 0.8039, 0.8667, 0.9294, 0.9647, 1.0, 0.9647, 1.0, 0.8667, 0.9294, 0.9686, 0.8039, 0.9686, 0.8039, 0.8667, 0.9294, 0.8667, 0.7412, 0.8235, 0.2667, 0.8431, 0.5333, 1.0, 0.2745, 1.0, 0.2745, 0.8431, 0.5333, 0.9882, 0.5294, 0.5569, 0.2824, 0.5647, 0.3922, 0.6039, 0.2784, 0.6039, 0.2784, 0.5647, 0.3922, 0.6392, 0.3725, 0.5725, 0.3804, 0.6471, 0.3647, 0.5647, 0.2863, 0.5647, 0.2863, 0.6471, 0.3647, 0.6353, 0.2863, 0.1843, 0.8627, 0.1843, 0.9961, 0.0549, 0.8627, 0.0549, 0.8627, 0.1843, 0.9961, 0.0549, 0.9961, 0.3922, 0.8353, 0.4745, 0.8902, 0.5255, 0.8353, 0.3843, 0.8353, 0.5294, 0.8314, 0.4745, 0.8941, 0.5255, 0.8314, 0.3804, 0.8314, 0.4784, 0.8902, 0.3529, 0.1804, 0.4784, 0.3333, 0.4353, 0.3569, 0.3686, 0.8314, 0.4157, 0.949, 0.2471, 0.8667, 0.3843, 0.8314, 0.5294, 0.8314, 0.4745, 0.8941, 0.3843, 0.8353, 0.4745, 0.8941, 0.5294, 0.8314, 0.3843, 0.8353, 0.5255, 0.8353, 0.4745, 0.8902, 0.1686, 0.1804, 0.09412, 0.3608, 0.04706, 0.3373, 0.549, 0.9922, 0.6275, 0.8824, 0.5765, 0.8431, 0.4118, 0.6353, 0.451, 0.7451, 0.3373, 0.8196, 0.2667, 0.3765, 0.3098, 0.3451, 0.2824, 0.2824, 0.5843, 0.03137, 0.5725, 0.003922, 0.5725, 0.08235, 0.2157, 0.1804, 0.2157, 0.1804, 0.2706, 0.2157, 0.902, 0.7294, 0.851, 0.7059, 0.8275, 0.7137, 0.5922, 0.2196, 0.5373, 0.2078, 0.5294, 0.1725, 0.4118, 0.6353, 0.3373, 0.8196, 0.451, 0.7451, 0.8431, 0.5216, 0.8549, 0.6, 0.9529, 0.6078, 0.2667, 0.3765, 0.2824, 0.2824, 0.3098, 0.3451, 0.5843, 0.03137, 0.5725, 0.08235, 0.5725, 0.003922, 0.2157, 0.1804, 0.2706, 0.2157, 0.2157, 0.1804, 0.902, 0.7294, 0.8275, 0.7137, 0.851, 0.7059, 0.5922, 0.2196, 0.5294, 0.1725, 0.5373, 0.2078, 0.3529, 0.1804, 0.4863, 0.2627, 0.4784, 0.3333, 0.2039, 0.5569, 0.06274, 0.6353, 0.03922, 0.5569, 0.1686, 0.1804, 0.04706, 0.3373, 0.03529, 0.2667, 0.8431, 0.5216, 0.8549, 0.6, 0.8275, 0.6157, 0.5725, 0.003922, 0.5137, 0.08235, 0.5725, 0.08235, 0.9333, 0.2588, 0.9529, 0.2078, 0.9137, 0.2078, 0.9922, 0.07843, 0.9569, 0.1529, 0.9216, 0.0549, 0.9216, 0.0549, 0.9569, 0.1529, 0.8745, 0.1686, 0.9569, 0.1529, 0.9373, 0.2353, 0.8745, 0.1686, 0.8745, 0.1686, 0.9373, 0.2353, 0.8745, 0.2392, 0.9373, 0.2353, 0.9529, 0.3451, 0.8745, 0.2392, 0.8745, 0.2392, 0.9529, 0.3451, 0.8, 0.3412, 0.9529, 0.3451, 0.8706, 0.4078, 0.8, 0.3412, 0.8, 0.3412, 0.8706, 0.4078, 0.749, 0.4471, 0.03529, 0.5647, 0.1176, 0.5216, 0.02353, 0.4078, 0.02353, 0.4078, 0.1176, 0.5216, 0.1098, 0.4392, 0.1176, 0.5216, 0.1608, 0.5451, 0.1098, 0.4392, 0.1098, 0.4392, 0.1608, 0.5451, 0.1647, 0.4353, 0.1608, 0.5451, 0.298, 0.5686, 0.1647, 0.4353, 0.1647, 0.4353, 0.298, 0.5686, 0.302, 0.4039, 0.298, 0.5686, 0.4039, 0.4275, 0.302, 0.4039, 0.5725, 0.1647, 0.6039, 0.1216, 0.5451, 0.0549, 0.5451, 0.0549, 0.6039, 0.1216, 0.651, 0.05882, 0.6039, 0.1216, 0.6392, 0.1608, 0.651, 0.05882, 0.651, 0.05882, 0.6392, 0.1608, 0.7059, 0.1137, 0.6392, 0.1608, 0.702, 0.2157, 0.7059, 0.1137, 0.7059, 0.1137, 0.702, 0.2157, 0.7373, 0.1765, 0.702, 0.2157, 0.7882, 0.2392, 0.7373, 0.1765, 0.4039, 0.4275, 0.298, 0.5686, 0.302, 0.4039, 0.302, 0.4039, 0.298, 0.5686, 0.1647, 0.4353, 0.298, 0.5686, 0.1608, 0.5451, 0.1647, 0.4353, 0.1647, 0.4353, 0.1608, 0.5451, 0.1098, 0.4392, 0.1608, 0.5451, 0.1176, 0.5216, 0.1098, 0.4392, 0.1098, 0.4392, 0.1176, 0.5216, 0.02353, 0.4078, 0.1176, 0.5216, 0.03529, 0.5647, 0.02353, 0.4078, 0.7882, 0.2392, 0.702, 0.2157, 0.7373, 0.1765, 0.7373, 0.1765, 0.702, 0.2157, 0.7059, 0.1137, 0.702, 0.2157, 0.6392, 0.1608, 0.7059, 0.1137, 0.7059, 0.1137, 0.6392, 0.1608, 0.651, 0.05882, 0.6392, 0.1608, 0.6039, 0.1216, 0.651, 0.05882, 0.651, 0.05882, 0.6039, 0.1216, 0.5451, 0.0549, 0.6039, 0.1216, 0.5725, 0.1647, 0.5451, 0.0549, 0.1294, 0.09804, 0.1608, 0.0, 0.1882, 0.07451, 0.1882, 0.07451, 0.1608, 0.0, 0.3098, 0.07059, 0.1608, 0.0, 0.3333, 0.0, 0.3098, 0.07059, 0.3098, 0.07059, 0.3333, 0.0, 0.3647, 0.102, 0.3333, 0.0, 0.3843, 0.07843, 0.3647, 0.102, 0.3647, 0.102, 0.3843, 0.07843, 0.4627, 0.1686, 0.3843, 0.07843, 0.498, 0.1216, 0.4627, 0.1686, 0.1529, 0.8392, 0.2471, 0.8471, 0.2, 0.9059, 0.1529, 0.8392, 0.2039, 0.8157, 0.2471, 0.8471, 0.1529, 0.8392, 0.1059, 0.8196, 0.2039, 0.8157, 0.1529, 0.8392, 0.0549, 0.8549, 0.1059, 0.8196, 0.1529, 0.8392, 0.102, 0.9098, 0.0549, 0.8549, 0.1529, 0.8392, 0.1529, 0.9137, 0.102, 0.9098, 0.1529, 0.8392, 0.2, 0.9059, 0.1529, 0.9137, 0.6902, 0.5686, 0.6824, 0.7451, 0.7843, 0.5686, 0.7843, 0.5686, 0.6824, 0.7451, 0.7765, 0.7412, 0.6824, 0.7451, 0.6863, 0.8196, 0.7765, 0.7412, 0.7765, 0.7412, 0.6863, 0.8196, 0.7765, 0.8157, 0.6863, 0.8196, 0.7137, 0.9961, 0.7765, 0.8157, 0.7765, 0.8157, 0.7137, 0.9961, 0.8157, 0.9804, 0.6941, 0.5686, 0.7843, 0.5686, 0.6863, 0.7451, 0.6863, 0.7451, 0.7843, 0.5686, 0.7765, 0.7451, 0.7843, 0.5686, 0.8706, 0.7216, 0.7765, 0.7451, 0.7765, 0.7451, 0.8706, 0.7216, 0.7765, 0.8157, 0.8706, 0.7216, 0.8706, 0.8118, 0.7765, 0.8157, 0.7765, 0.8157, 0.8706, 0.8118, 0.8157, 0.9804, 0.1765, 0.1373, 0.1569, 0.2039, 0.1333, 0.1843, 0.1333, 0.1843, 0.1569, 0.2039, 0.1098, 0.2588, 0.1569, 0.2039, 0.1412, 0.3137, 0.1098, 0.2588, 0.1098, 0.2588, 0.1412, 0.3137, 0.1569, 0.3686, 0.1412, 0.3137, 0.2078, 0.3647, 0.1569, 0.3686, 0.1569, 0.3686, 0.2078, 0.3647, 0.2784, 0.3686, 0.851, 0.5765, 0.9176, 0.651, 0.9373, 0.6196, 0.9373, 0.6196, 0.9176, 0.651, 0.9804, 0.702, 0.9176, 0.651, 0.9412, 0.7765, 0.9804, 0.702, 0.9804, 0.702, 0.9412, 0.7765, 0.9686, 0.7922, 0.9412, 0.7765, 0.9608, 0.9216, 0.9686, 0.7922, 0.9608, 0.9216, 0.9412, 0.7765, 0.9686, 0.7922, 0.9686, 0.7922, 0.9412, 0.7765, 0.9804, 0.702, 0.9412, 0.7765, 0.9176, 0.651, 0.9804, 0.702, 0.9804, 0.702, 0.9176, 0.651, 0.9373, 0.6196, 0.9176, 0.651, 0.851, 0.5765, 0.9373, 0.6196, 0.8, 0.3412, 0.8196, 0.2314, 0.8745, 0.2392, 0.8745, 0.2392, 0.8196, 0.2314, 0.8745, 0.1686, 0.8196, 0.2314, 0.8039, 0.1529, 0.8745, 0.1686, 0.8745, 0.1686, 0.8039, 0.1529, 0.8275, 0.0549, 0.8039, 0.1529, 0.7608, 0.08235, 0.8275, 0.0549, 0.4863, 0.9882, 0.4824, 0.9255, 0.6118, 0.9882, 0.6118, 0.9882, 0.4824, 0.9255, 0.6196, 0.9255, 0.4824, 0.9255, 0.4549, 0.8196, 0.6196, 0.9255, 0.6196, 0.9255, 0.4549, 0.8196, 0.6431, 0.8196, 0.4549, 0.8196, 0.6235, 0.5765, 0.6431, 0.8196, 0.9765, 0.5412, 0.9255, 0.4784, 1.0, 0.4549, 1.0, 0.4549, 0.9255, 0.4784, 0.8706, 0.4078, 0.9255, 0.4784, 0.8706, 0.4392, 0.8706, 0.4078, 0.8706, 0.4078, 0.8706, 0.4392, 0.8118, 0.4745, 0.502, 0.1922, 0.3843, 0.4, 0.3961, 0.2392, 0.502, 0.1922, 0.502, 0.2392, 0.3843, 0.4, 0.502, 0.1922, 0.6196, 0.4, 0.502, 0.2392, 0.502, 0.1922, 0.6118, 0.2392, 0.6196, 0.4, 0.4353, 0.1725, 0.3569, 0.1451, 0.4627, 0.1686, 0.4627, 0.1686, 0.3569, 0.1451, 0.3647, 0.102, 0.3569, 0.1451, 0.3098, 0.07059, 0.3647, 0.102, 0.1882, 0.07451, 0.1373, 0.1451, 0.1294, 0.09804, 0.1294, 0.09804, 0.1373, 0.1451, 0.03137, 0.1686, 0.1373, 0.1451, 0.06274, 0.1725, 0.03137, 0.1686, 0.8706, 0.8118, 0.8706, 0.7216, 0.7765, 0.8157, 0.7765, 0.8157, 0.8706, 0.7216, 0.7765, 0.7412, 0.8706, 0.7216, 0.7843, 0.5686, 0.7765, 0.7412, 0.1176, 0.5216, 0.03529, 0.5647, 0.1529, 0.5569, 0.1529, 0.5569, 0.03529, 0.5647, 0.06667, 0.6667, 0.03529, 0.5647, 0.0, 0.749, 0.06667, 0.6667, 0.1529, 0.4118, 0.06667, 0.298, 0.1098, 0.4392, 0.1098, 0.4392, 0.06667, 0.298, 0.02353, 0.4078, 0.06667, 0.298, 0.0, 0.2157, 0.02353, 0.4078, 0.7765, 0.7451, 0.7765, 0.8157, 0.6863, 0.8196, 0.6863, 0.8196, 0.7765, 0.8157, 0.7137, 1.0, 0.7765, 0.8157, 0.8157, 0.9804, 0.7137, 1.0, 0.0, 0.749, 0.03529, 0.5647, 0.06667, 0.6667, 0.06667, 0.6667, 0.03529, 0.5647, 0.1529, 0.5569, 0.03529, 0.5647, 0.1176, 0.5216, 0.1529, 0.5569, 0.0, 0.2157, 0.06667, 0.298, 0.02353, 0.4078, 0.02353, 0.4078, 0.06667, 0.298, 0.1098, 0.4392, 0.06667, 0.298, 0.1529, 0.4118, 0.1098, 0.4392, 0.6275, 0.4745, 0.6235, 0.5765, 0.4706, 0.4824, 0.4706, 0.4824, 0.6235, 0.5765, 0.4784, 0.5804, 0.6235, 0.5765, 0.4549, 0.8196, 0.4784, 0.5804, 0.0, 0.1216, 0.1098, 0.07843, 0.03137, 0.1686, 0.03137, 0.1686, 0.1098, 0.07843, 0.1294, 0.09804, 0.1098, 0.07843, 0.1608, 0.0, 0.1294, 0.09804, 0.2431, 0.102, 0.3647, 0.1804, 0.251, 0.1725, 0.251, 0.1725, 0.3647, 0.1804, 0.302, 0.2039, 0.3647, 0.1804, 0.3647, 0.2588, 0.302, 0.2039, 0.2784, 0.3686, 0.3137, 0.302, 0.3373, 0.3137, 0.3373, 0.3137, 0.3137, 0.302, 0.3647, 0.2588, 0.3137, 0.302, 0.302, 0.2039, 0.3647, 0.2588, 0.1059, 0.8196, 0.0549, 0.8549, 0.03137, 0.8078, 0.03137, 0.8078, 0.0549, 0.8549, 0.0, 0.8824, 0.0549, 0.8549, 0.0549, 0.8863, 0.0, 0.8824, 0.102, 0.9098, 0.1529, 0.9137, 0.09412, 1.0, 0.09412, 1.0, 0.1529, 0.9137, 0.2078, 1.0, 0.1529, 0.9137, 0.2, 0.9059, 0.2078, 1.0, 0.8706, 0.4078, 0.8118, 0.4745, 0.749, 0.4471, 0.749, 0.4471, 0.8118, 0.4745, 0.7529, 0.5333, 0.9412, 0.7765, 0.9333, 0.902, 0.9608, 0.9216, 0.9608, 0.9216, 0.9333, 0.902, 0.851, 0.9647, 0.3843, 0.07843, 0.3333, 0.0, 0.498, 0.1216, 0.498, 0.1216, 0.3333, 0.0, 0.4784, 0.09412, 0.1098, 0.07843, 0.0, 0.1216, 0.1608, 0.0, 0.1608, 0.0, 0.0, 0.1216, 0.01569, 0.0902, 0.6431, 0.2745, 0.7529, 0.2784, 0.702, 0.2157, 0.702, 0.2157, 0.7529, 0.2784, 0.7882, 0.2392, 0.9412, 0.7765, 0.9608, 0.9216, 0.9333, 0.902, 0.9333, 0.902, 0.9608, 0.9216, 0.851, 0.9647, 0.6431, 0.2745, 0.702, 0.2157, 0.7529, 0.2784, 0.7529, 0.2784, 0.702, 0.2157, 0.7882, 0.2392, 0.2039, 0.8157, 0.1059, 0.8196, 0.1804, 0.7333, 0.1804, 0.7333, 0.1059, 0.8196, 0.1255, 0.7333, 0.1804, 0.6588, 0.1804, 0.7333, 0.1255, 0.6588, 0.1255, 0.6588, 0.1804, 0.7333, 0.1255, 0.7333, 0.2, 0.9059, 0.2471, 0.8824, 0.2706, 0.9647, 0.2706, 0.9647, 0.2471, 0.8824, 0.3059, 0.8824, 0.2784, 0.8039, 0.3059, 0.8824, 0.2471, 0.8471, 0.2471, 0.8471, 0.3059, 0.8824, 0.2471, 0.8824, 0.102, 0.9098, 0.02745, 0.9608, 0.0549, 0.8863, 0.0549, 0.8863, 0.02745, 0.9608, 0.0, 0.8824, 0.8157, 0.9804, 0.8706, 0.8118, 0.7765, 0.8157, 0.298, 0.5686, 0.4039, 0.5451, 0.4039, 0.4275, 0.651, 0.05882, 0.5843, 0.01961, 0.5451, 0.0549, 0.6863, 0.8196, 0.6863, 0.7451, 0.7765, 0.7451, 0.298, 0.5686, 0.4039, 0.4275, 0.4039, 0.5451, 0.651, 0.05882, 0.5451, 0.0549, 0.5843, 0.01961, 0.8706, 0.4078, 0.9529, 0.3451, 1.0, 0.4549, 0.8275, 0.0549, 0.9216, 0.0549, 0.8745, 0.1686, 0.05098, 0.7137, 0.1059, 0.8196, 0.03137, 0.8078, 0.2039, 0.8157, 0.251, 0.7098, 0.2784, 0.8039, 0.251, 0.1725, 0.1765, 0.1373, 0.2431, 0.102, 0.1255, 0.7333, 0.1059, 0.8196, 0.05098, 0.7137, 0.1804, 0.7333, 0.251, 0.7098, 0.2039, 0.8157, 0.2, 0.9059, 0.2471, 0.8471, 0.2471, 0.8824, 0.2039, 0.8157, 0.2784, 0.8039, 0.2471, 0.8471, 0.1765, 0.1373, 0.251, 0.1725, 0.1569, 0.2039, 0.2078, 0.3647, 0.3137, 0.302, 0.2784, 0.3686, 0.0549, 0.8863, 0.0549, 0.8549, 0.102, 0.9098])
me_dm_tbotgrunt.materials.append(mat_dm_tbotbase)
me_dm_tbotgrunt.materials.append(mat_dm_tbotbase2)
me_dm_tbotgrunt.update()
me_dm_tbotgrunt.normals_split_custom_set([tuple(v) for v in zip(*[iter([-0.5079, 0.1783, 0.8428, -0.9892, 0.1465, 0.009447, -0.9892, 0.1466, 0.009296, -0.9892, 0.1466, 0.009296, -0.9892, 0.1465, 0.009447, -0.5183, 0.1499, -0.842, -0.9892, 0.1465, 0.009447, -0.5178, 0.1496, -0.8423, -0.5183, 0.1499, -0.842, -0.5183, 0.1499, -0.842, -0.5178, 0.1496, -0.8423, 0.5218, 0.1466, -0.8404, -0.5178, 0.1496, -0.8423, 0.5218, 0.1466, -0.8404, 0.5218, 0.1466, -0.8404, 0.5218, 0.1466, -0.8404, 0.5218, 0.1466, -0.8404, 0.9896, 0.1441, 0.0005726, 0.5218, 0.1466, -0.8404, 0.9896, 0.1441, 0.000752, 0.9896, 0.1441, 0.0005726, 0.9896, 0.1441, 0.0005726, 0.9896, 0.1441, 0.000752, 0.5151, 0.1765, 0.8387, 0.9896, 0.1441, 0.000752, 0.5151, 0.1764, 0.8388, 0.5151, 0.1765, 0.8387, 0.5151, 0.1765, 0.8387, 0.5151, 0.1764, 0.8388, -0.5079, 0.1783, 0.8428, 0.5151, 0.1764, 0.8388, -0.5075, 0.1786, 0.8429, -0.5079, 0.1783, 0.8428, -0.5079, 0.1783, 0.8428, -0.5075, 0.1786, 0.8429, -0.9892, 0.1465, 0.009447, -0.8308, -0.3183, 0.4566, -0.5582, 0.6386, 0.5298, -0.2718, 0.7234, 0.6347, -0.2718, 0.7234, 0.6347, -0.5582, 0.6386, 0.5298, 0.1892, 0.9746, 0.1199, -0.5582, 0.6386, 0.5298, 0.1058, 0.8636, 0.4929, 0.1892, 0.9746, 0.1199, 0.1892, 0.9746, 0.1199, 0.1058, 0.8636, 0.4929, 0.7963, -0.07697, -0.6, 0.1058, 0.8636, 0.4929, 0.9933, 0.07137, 0.09037, 0.7963, -0.07697, -0.6, 0.7963, -0.07697, -0.6, 0.9933, 0.07137, 0.09037, 0.1331, -0.9816, 0.137, 0.9933, 0.07137, 0.09037, -0.3599, -0.8199, 0.4452, 0.1331, -0.9816, 0.137, 0.1331, -0.9816, 0.137, -0.3599, -0.8199, 0.4452, -0.7946, -0.1049, 0.5981, -0.3599, -0.8199, 0.4452, 0.06325, -0.001217, 0.998, -0.7946, -0.1049, 0.5981, -0.7946, -0.1049, 0.5981, 0.06325, -0.001217, 0.998, 0.1058, 0.8636, 0.4929, 0.06325, -0.001217, 0.998, 0.9933, 0.07137, 0.09037, 0.1058, 0.8636, 0.4929, -0.654, 0.6226, 0.4298, -0.4749, -0.7767, 0.4138, -0.1796, -0.6426, 0.7449, -0.1796, -0.6426, 0.7449, -0.4749, -0.7767, 0.4138, 0.423, -0.8108, -0.4046, -0.4749, -0.7767, 0.4138, 0.7129, -0.477, -0.514, 0.423, -0.8108, -0.4046, 0.423, -0.8108, -0.4046, 0.7129, -0.477, -0.514, 0.7563, -0.4852, -0.4389, 0.7129, -0.477, -0.514, 0.3599, 0.8617, -0.3577, 0.7563, -0.4852, -0.4389, 0.7563, -0.4852, -0.4389, 0.3599, 0.8617, -0.3577, 0.4, 0.7322, -0.5512, 0.3599, 0.8617, -0.3577, -0.6957, 0.5725, 0.434, 0.4, 0.7322, -0.5512, 0.4, 0.7322, -0.5512, -0.6957, 0.5725, 0.434, -0.654, 0.6226, 0.4298, -0.6957, 0.5725, 0.434, -0.6306, -0.6622, 0.4049, -0.654, 0.6226, 0.4298, -0.654, 0.6226, 0.4298, -0.6306, -0.6622, 0.4049, -0.4749, -0.7767, 0.4138, -0.6306, -0.6622, 0.4049, 0.7129, -0.477, -0.514, -0.4749, -0.7767, 0.4138, -0.9933, 0.07132, 0.09066, -0.06343, -0.0008599, 0.998, -0.04478, 0.8727, 0.4862, -0.04478, 0.8727, 0.4862, -0.06343, -0.0008599, 0.998, 0.8366, -0.08577, 0.5411, -0.06343, -0.0008599, 0.998, 0.36, -0.82, 0.445, 0.8366, -0.08577, 0.5411, 0.8366, -0.08577, 0.5411, 0.36, -0.82, 0.445, -0.102, -0.9849, 0.1397, 0.36, -0.82, 0.445, -0.9933, 0.07132, 0.09066, -0.102, -0.9849, 0.1397, -0.102, -0.9849, 0.1397, -0.9933, 0.07132, 0.09066, -0.8559, -0.09707, -0.508, -0.9933, 0.07132, 0.09066, -0.04478, 0.8727, 0.4862, -0.8559, -0.09707, -0.508, -0.8559, -0.09707, -0.508, -0.04478, 0.8727, 0.4862, -0.2214, 0.9653, 0.1381, -0.04478, 0.8727, 0.4862, 0.5998, 0.6598, 0.4527, -0.2214, 0.9653, 0.1381, -0.2214, 0.9653, 0.1381, 0.5998, 0.6598, 0.4527, 0.2813, 0.7233, 0.6307, 0.5998, 0.6598, 0.4527, 0.887, -0.2846, 0.3638, 0.2813, 0.7233, 0.6307, -0.6868, -0.4828, -0.5433, 0.6454, -0.643, 0.4124, 0.47, -0.7874, 0.399, 0.47, -0.7874, 0.399, 0.6454, -0.643, 0.4124, 0.6423, 0.6322, 0.4333, 0.6454, -0.643, 0.4124, 0.6954, 0.5701, 0.4375, 0.6423, 0.6322, 0.4333, 0.6423, 0.6322, 0.4333, 0.6954, 0.5701, 0.4375, -0.3851, 0.7096, -0.59, 0.6954, 0.5701, 0.4375, -0.3472, 0.8662, -0.3594, -0.3851, 0.7096, -0.59, -0.3851, 0.7096, -0.59, -0.3472, 0.8662, -0.3594, -0.741, -0.4797, -0.4699, -0.3472, 0.8662, -0.3594, -0.6868, -0.4828, -0.5433, -0.741, -0.4797, -0.4699, -0.741, -0.4797, -0.4699, -0.6868, -0.4828, -0.5433, -0.4253, -0.7845, -0.4513, -0.6868, -0.4828, -0.5433, 0.47, -0.7874, 0.399, -0.4253, -0.7845, -0.4513, -0.4253, -0.7845, -0.4513, 0.47, -0.7874, 0.399, 0.1895, -0.6425, 0.7424, 0.47, -0.7874, 0.399, 0.6423, 0.6322, 0.4333, 0.1895, -0.6425, 0.7424, 0.9896, 0.1441, 0.0005836, 0.5218, 0.1466, -0.8404, 0.9895, 0.1442, 0.0006354, 0.9895, 0.1442, 0.0006354, 0.5218, 0.1466, -0.8404, 0.5218, 0.1466, -0.8404, 0.5218, 0.1466, -0.8404, -0.5183, 0.1501, -0.8419, 0.5218, 0.1466, -0.8404, 0.5218, 0.1466, -0.8404, -0.5183, 0.1501, -0.8419, -0.5184, 0.1499, -0.8419, -0.5183, 0.1501, -0.8419, -0.9892, 0.1466, 0.009422, -0.5184, 0.1499, -0.8419, -0.5184, 0.1499, -0.8419, -0.9892, 0.1466, 0.009422, -0.9892, 0.1465, 0.009476, -0.9892, 0.1466, 0.009422, -0.5077, 0.1786, 0.8428, -0.9892, 0.1465, 0.009476, -0.9892, 0.1465, 0.009476, -0.5077, 0.1786, 0.8428, -0.5075, 0.1786, 0.8429, -0.5077, 0.1786, 0.8428, 0.5151, 0.1765, 0.8387, -0.5075, 0.1786, 0.8429, -0.5075, 0.1786, 0.8429, 0.5151, 0.1765, 0.8387, 0.5151, 0.1765, 0.8388, 0.5151, 0.1765, 0.8387, 0.9895, 0.1442, 0.0006354, 0.5151, 0.1765, 0.8388, 0.503, 0.1232, 0.8554, 0.3496, -0.1985, 0.9156, 0.8378, 0.02299, 0.5455, 0.8378, 0.02299, 0.5455, 0.3496, -0.1985, 0.9156, 0.8106, -0.5759, 0.1062, 0.3496, -0.1985, 0.9156, 0.3274, -0.9162, 0.231, 0.8106, -0.5759, 0.1062, 0.8106, -0.5759, 0.1062, 0.3274, -0.9162, 0.231, 0.7775, -0.4434, -0.4459, 0.3274, -0.9162, 0.231, 0.003993, -0.9627, -0.2705, 0.7775, -0.4434, -0.4459, 0.7775, -0.4434, -0.4459, 0.003993, -0.9627, -0.2705, 0.006707, -0.9726, -0.2324, 0.003993, -0.9627, -0.2705, -0.7617, -0.454, -0.4622, 0.006707, -0.9726, -0.2324, -0.9249, -0.3662, -0.1022, -0.518, -0.8515, 0.08146, -0.7842, -0.6191, 0.04192, -0.7842, -0.6191, 0.04192, -0.518, -0.8515, 0.08146, -0.845, 0.007738, 0.5347, -0.518, -0.8515, 0.08146, -0.5727, 0.07944, 0.8159, -0.845, 0.007738, 0.5347, -0.845, 0.007738, 0.5347, -0.5727, 0.07944, 0.8159, -0.719, 0.6948, 0.01827, -0.5727, 0.07944, 0.8159, -0.3165, 0.9471, 0.05341, -0.719, 0.6948, 0.01827, -0.719, 0.6948, 0.01827, -0.3165, 0.9471, 0.05341, -0.8258, 0.5118, -0.2369, -0.3165, 0.9471, 0.05341, 0.1283, 0.9456, 0.299, -0.8258, 0.5118, -0.2369, 0.6152, 0.7841, -0.08211, 0.7963, -0.07697, -0.6, 0.5617, -0.2109, -0.8, 0.5617, -0.2109, -0.8, 0.7963, -0.07697, -0.6, -0.1762, -0.8928, -0.4146, 0.7963, -0.07697, -0.6, 0.1331, -0.9816, 0.137, -0.1762, -0.8928, -0.4146, -0.1762, -0.8928, -0.4146, 0.1331, -0.9816, 0.137, -0.8308, -0.3183, 0.4566, 0.1331, -0.9816, 0.137, -0.7946, -0.1049, 0.5981, -0.8308, -0.3183, 0.4566, -0.8308, -0.3183, 0.4566, -0.7946, -0.1049, 0.5981, -0.5582, 0.6386, 0.5298, -0.7946, -0.1049, 0.5981, 0.1058, 0.8636, 0.4929, -0.5582, 0.6386, 0.5298, -0.1276, 0.9456, 0.2993, 0.3164, 0.9471, 0.05307, 0.8258, 0.5118, -0.2368, 0.8258, 0.5118, -0.2368, 0.3164, 0.9471, 0.05307, 0.7191, 0.6947, 0.01841, 0.3164, 0.9471, 0.05307, 0.5727, 0.07972, 0.8159, 0.7191, 0.6947, 0.01841, 0.7191, 0.6947, 0.01841, 0.5727, 0.07972, 0.8159, 0.8451, 0.007593, 0.5346, 0.5727, 0.07972, 0.8159, 0.5178, -0.8516, 0.08133, 0.8451, 0.007593, 0.5346, 0.8451, 0.007593, 0.5346, 0.5178, -0.8516, 0.08133, 0.7842, -0.6191, 0.04189, 0.5178, -0.8516, 0.08133, 0.925, -0.3661, -0.1021, 0.7842, -0.6191, 0.04189, -0.04478, 0.8727, 0.4862, 0.8366, -0.08577, 0.5411, 0.5998, 0.6598, 0.4527, 0.5998, 0.6598, 0.4527, 0.8366, -0.08577, 0.5411, 0.887, -0.2846, 0.3638, 0.8366, -0.08577, 0.5411, -0.102, -0.9849, 0.1397, 0.887, -0.2846, 0.3638, 0.887, -0.2846, 0.3638, -0.102, -0.9849, 0.1397, 0.07949, -0.8956, -0.4377, -0.102, -0.9849, 0.1397, -0.8559, -0.09707, -0.508, 0.07949, -0.8956, -0.4377, 0.07949, -0.8956, -0.4377, -0.8559, -0.09707, -0.508, -0.7329, -0.1846, -0.6548, -0.8559, -0.09707, -0.508, -0.6719, 0.7404, -0.01758, -0.7329, -0.1846, -0.6548, 0.003993, -0.9627, -0.2705, -0.3162, -0.92, 0.2317, -0.7617, -0.454, -0.4622, -0.7617, -0.454, -0.4622, -0.3162, -0.92, 0.2317, -0.8096, -0.5798, 0.09182, -0.3162, -0.92, 0.2317, -0.3336, -0.194, 0.9225, -0.8096, -0.5798, 0.09182, -0.8096, -0.5798, 0.09182, -0.3336, -0.194, 0.9225, -0.8403, 0.013, 0.542, -0.3336, -0.194, 0.9225, -0.4911, 0.1247, 0.8621, -0.8403, 0.013, 0.542, -0.719, 0.6948, 0.01827, -0.8258, 0.5118, -0.2369, -0.845, 0.007738, 0.5347, -0.845, 0.007738, 0.5347, -0.8258, 0.5118, -0.2369, -0.9249, -0.3662, -0.1022, -0.8258, 0.5118, -0.2369, -0.6903, 0.7235, -0.0001617, -0.9249, -0.3662, -0.1022, -0.9249, -0.3662, -0.1022, -0.6903, 0.7235, -0.0001617, -0.7087, -0.6469, 0.2814, -0.6903, 0.7235, -0.0001617, -0.705, -0.7028, 0.09521, -0.7087, -0.6469, 0.2814, 0.3894, 0.7951, -0.465, 0.7633, 0.6442, -0.04844, 0.6283, -0.7602, 0.1653, 0.6283, -0.7602, 0.1653, 0.7633, 0.6442, -0.04844, 0.4714, -0.5806, 0.6639, 0.7633, 0.6442, -0.04844, 0.4889, 0.699, 0.5218, 0.4714, -0.5806, 0.6639, 0.4714, -0.5806, 0.6639, 0.4889, 0.699, 0.5218, 0.01916, -0.5978, 0.8014, 0.4889, 0.699, 0.5218, 0.1283, 0.9456, 0.299, 0.01916, -0.5978, 0.8014, -0.1276, 0.9456, 0.2993, -0.4892, 0.6993, 0.5212, -0.01904, -0.5978, 0.8014, -0.01904, -0.5978, 0.8014, -0.4892, 0.6993, 0.5212, -0.4715, -0.5808, 0.6637, -0.4892, 0.6993, 0.5212, -0.7638, 0.6436, -0.04847, -0.4715, -0.5808, 0.6637, -0.4715, -0.5808, 0.6637, -0.7638, 0.6436, -0.04847, -0.6283, -0.7602, 0.1652, -0.7638, 0.6436, -0.04847, -0.3894, 0.795, -0.4652, -0.6283, -0.7602, 0.1652, 0.7049, -0.7028, 0.09554, 0.69, 0.7238, -0.0006653, 0.7088, -0.647, 0.2812, 0.7088, -0.647, 0.2812, 0.69, 0.7238, -0.0006653, 0.925, -0.3661, -0.1021, 0.69, 0.7238, -0.0006653, 0.8258, 0.5118, -0.2368, 0.925, -0.3661, -0.1021, 0.925, -0.3661, -0.1021, 0.8258, 0.5118, -0.2368, 0.8451, 0.007593, 0.5346, 0.8258, 0.5118, -0.2368, 0.7191, 0.6947, 0.01841, 0.8451, 0.007593, 0.5346, -0.001053, -0.9454, 0.326, 0.0004244, -0.7016, 0.7126, 0.0003893, -0.7016, 0.7126, 0.0003893, -0.7016, 0.7126, 0.0004244, -0.7016, 0.7126, 0.001248, 0.3968, 0.9179, 0.0004244, -0.7016, 0.7126, 0.001337, 0.3969, 0.9178, 0.001248, 0.3968, 0.9179, 0.001248, 0.3968, 0.9179, 0.001337, 0.3969, 0.9178, -0.002389, 0.8014, 0.5981, 0.001337, 0.3969, 0.9178, -0.002342, 0.8016, 0.5979, -0.002389, 0.8014, 0.5981, 0.2961, -0.9296, 0.2195, 0.7997, -0.5963, -0.07063, 0.8678, 0.02866, -0.496, 0.2961, -0.9296, 0.2195, 0.1145, -0.6248, -0.7723, 0.7997, -0.5963, -0.07063, 0.2961, -0.9296, 0.2195, -0.7197, -0.692, 0.05573, 0.1145, -0.6248, -0.7723, 0.2961, -0.9296, 0.2195, -0.02184, -0.6829, 0.7302, -0.7197, -0.692, 0.05573, 0.2961, -0.9296, 0.2195, -0.5055, -0.116, 0.855, -0.02184, -0.6829, 0.7302, -0.2929, -0.9298, 0.2227, 0.03181, -0.683, 0.7297, 0.5169, -0.116, 0.8482, -0.2929, -0.9298, 0.2227, 0.7204, -0.6921, 0.04553, 0.03181, -0.683, 0.7297, -0.2929, -0.9298, 0.2227, -0.1252, -0.6246, -0.7709, 0.7204, -0.6921, 0.04553, -0.2929, -0.9298, 0.2227, -0.8006, -0.5962, -0.05973, -0.1252, -0.6246, -0.7709, -0.2929, -0.9298, 0.2227, -0.8749, 0.02893, -0.4834, -0.8006, -0.5962, -0.05973, 0.515, 0.5972, -0.6148, 0.4389, 0.8061, -0.3969, 0.8785, 0.2283, -0.4196, 0.8785, 0.2283, -0.4196, 0.4389, 0.8061, -0.3969, 0.8335, 0.546, 0.08507, 0.4389, 0.8061, -0.3969, 0.6237, 0.5909, 0.5118, 0.8335, 0.546, 0.08507, 0.8335, 0.546, 0.08507, 0.6237, 0.5909, 0.5118, 0.4513, -0.3518, 0.8201, -0.8197, 0.5645, 0.09691, -0.4187, 0.8148, -0.4009, -0.8661, 0.2386, -0.4393, -0.8197, 0.5645, 0.09691, -0.6201, 0.5939, 0.5126, -0.4187, 0.8148, -0.4009, -0.8197, 0.5645, 0.09691, -0.4488, -0.3515, 0.8216, -0.6201, 0.5939, 0.5126, -0.8197, 0.5645, 0.09691, -0.4911, 0.1247, 0.8621, -0.4488, -0.3515, 0.8216, 0.05031, -0.9205, -0.3875, -0.3739, -0.9206, -0.1126, 0.05022, -0.9205, -0.3876, 0.05022, -0.9205, -0.3876, -0.3739, -0.9206, -0.1126, 0.4173, -0.8837, -0.212, -0.3739, -0.9206, -0.1126, -0.8995, -0.4185, 0.1258, 0.4173, -0.8837, -0.212, 0.4173, -0.8837, -0.212, -0.8995, -0.4185, 0.1258, 0.8209, -0.5709, -0.01034, -0.6903, 0.7235, -0.0001617, 0.7633, 0.6442, -0.04844, 0.3894, 0.7951, -0.465, -0.6903, 0.7235, -0.0001617, 0.4889, 0.699, 0.5218, 0.7633, 0.6442, -0.04844, -0.6903, 0.7235, -0.0001617, 0.1283, 0.9456, 0.299, 0.4889, 0.699, 0.5218, -0.6903, 0.7235, -0.0001617, -0.8258, 0.5118, -0.2369, 0.1283, 0.9456, 0.299, 0.2735, -0.9479, -0.1634, -0.7058, -0.7001, -0.1083, 0.261, -0.4835, -0.8355, 0.2735, -0.9479, -0.1634, -0.6306, -0.6622, 0.4049, -0.7058, -0.7001, -0.1083, 0.2735, -0.9479, -0.1634, 0.7129, -0.477, -0.514, -0.6306, -0.6622, 0.4049, 0.2735, -0.9479, -0.1634, 0.5568, -0.6387, -0.531, 0.7129, -0.477, -0.514, 0.3769, 0.7934, -0.478, 0.261, -0.4835, -0.8355, -0.03116, 0.4021, -0.9151, 0.3769, 0.7934, -0.478, 0.2735, -0.9479, -0.1634, 0.261, -0.4835, -0.8355, 0.3769, 0.7934, -0.478, 0.5568, -0.6387, -0.531, 0.2735, -0.9479, -0.1634, 0.3769, 0.7934, -0.478, 0.3599, 0.8617, -0.3577, 0.5568, -0.6387, -0.531, 0.69, 0.7238, -0.0006653, -0.1276, 0.9456, 0.2993, 0.8258, 0.5118, -0.2368, 0.69, 0.7238, -0.0006653, -0.4892, 0.6993, 0.5212, -0.1276, 0.9456, 0.2993, 0.69, 0.7238, -0.0006653, -0.7638, 0.6436, -0.04847, -0.4892, 0.6993, 0.5212, 0.69, 0.7238, -0.0006653, -0.3894, 0.795, -0.4652, -0.7638, 0.6436, -0.04847, -0.2757, -0.9479, -0.1599, -0.6868, -0.4828, -0.5433, -0.564, -0.6387, -0.5234, -0.2757, -0.9479, -0.1599, 0.6454, -0.643, 0.4124, -0.6868, -0.4828, -0.5433, -0.2757, -0.9479, -0.1599, 0.7043, -0.7001, -0.1175, 0.6454, -0.643, 0.4124, -0.2757, -0.9479, -0.1599, -0.2727, -0.4833, -0.8319, 0.7043, -0.7001, -0.1175, -0.383, 0.7937, -0.4726, -0.564, -0.6387, -0.5234, -0.3472, 0.8662, -0.3594, -0.383, 0.7937, -0.4726, -0.2757, -0.9479, -0.1599, -0.564, -0.6387, -0.5234, -0.383, 0.7937, -0.4726, -0.2727, -0.4833, -0.8319, -0.2757, -0.9479, -0.1599, -0.383, 0.7937, -0.4726, 0.01867, 0.4022, -0.9154, -0.2727, -0.4833, -0.8319, -0.9943, 0.05103, 0.09404, -0.1789, 0.3511, 0.9191, -0.9251, -0.1138, 0.3621, -0.9251, -0.1138, 0.3621, -0.1789, 0.3511, 0.9191, 0.9431, -0.2342, 0.2361, -0.1789, 0.3511, 0.9191, 0.3336, 0.3097, 0.8904, 0.9431, -0.2342, 0.2361, 0.9431, -0.2342, 0.2361, 0.3336, 0.3097, 0.8904, 0.9967, 0.06218, 0.05268, 0.8624, 0.4488, -0.234, 0.9869, 0.0215, -0.1596, 0.2356, 0.5107, -0.8268, 0.2356, 0.5107, -0.8268, 0.9869, 0.0215, -0.1596, 0.09056, 0.1007, -0.9908, 0.9869, 0.0215, -0.1596, 0.7204, -0.6921, 0.04553, 0.09056, 0.1007, -0.9908, 0.09056, 0.1007, -0.9908, 0.7204, -0.6921, 0.04553, -0.1252, -0.6246, -0.7709, 2.002e-07, -1.0, -0.006052, 8.598e-08, -1.0, -0.006052, 4.54e-07, -1.0, -0.006004, 2.002e-07, -1.0, -0.006052, -3.492e-10, -1.0, -0.006052, 8.598e-08, -1.0, -0.006052, 2.002e-07, -1.0, -0.006052, 6.141e-08, -1.0, -0.006004, -3.492e-10, -1.0, -0.006052, 2.002e-07, -1.0, -0.006052, 3.975e-07, -1.0, -0.006051, 6.141e-08, -1.0, -0.006004, -3.332e-07, -1.0, -0.005956, -3.745e-07, -1.0, -0.006052, -4.997e-07, -1.0, -0.006004, -3.332e-07, -1.0, -0.005956, -3.289e-07, -1.0, -0.005956, -3.745e-07, -1.0, -0.006052, -3.332e-07, -1.0, -0.005956, -4.384e-07, -1.0, -0.006053, -3.289e-07, -1.0, -0.005956, -3.332e-07, -1.0, -0.005956, -4.682e-07, -1.0, -0.006054, -4.384e-07, -1.0, -0.006053, 0.7, 0.6869, 0.1952, 0.8378, 0.02299, 0.5455, 0.8785, 0.2283, -0.4196, 0.8785, 0.2283, -0.4196, 0.8378, 0.02299, 0.5455, 0.7775, -0.4434, -0.4459, 0.8378, 0.02299, 0.5455, 0.8106, -0.5759, 0.1062, 0.7775, -0.4434, -0.4459, 0.3274, -0.9162, 0.231, 0.4849, -0.6209, 0.6159, 0.7969, -0.282, 0.5343, 0.7969, -0.282, 0.5343, 0.4849, -0.6209, 0.6159, 0.9492, -0.06873, 0.3072, 0.4849, -0.6209, 0.6159, 0.9491, -0.0684, 0.3075, 0.9492, -0.06873, 0.3072, -0.8155, -0.2677, 0.5132, -0.3162, -0.92, 0.2317, 0.7969, -0.282, 0.5343, 0.7969, -0.282, 0.5343, -0.3162, -0.92, 0.2317, 0.3274, -0.9162, 0.231, -0.3162, -0.92, 0.2317, 0.003993, -0.9627, -0.2705, 0.3274, -0.9162, 0.231, -0.8096, -0.5798, 0.09182, -0.8403, 0.013, 0.542, -0.7617, -0.454, -0.4622, -0.7617, -0.454, -0.4622, -0.8403, 0.013, 0.542, -0.8661, 0.2386, -0.4393, -0.8403, 0.013, 0.542, -0.7008, 0.6888, 0.1853, -0.8661, 0.2386, -0.4393, -0.9567, -0.06456, 0.2839, -0.477, -0.6231, 0.6199, -0.9564, -0.06534, 0.2846, -0.9564, -0.06534, 0.2846, -0.477, -0.6231, 0.6199, -0.8155, -0.2677, 0.5132, -0.477, -0.6231, 0.6199, -0.3162, -0.92, 0.2317, -0.8155, -0.2677, 0.5132, 0.4714, -0.5806, 0.6639, 0.01916, -0.5978, 0.8014, -0.7087, -0.6469, 0.2814, -0.7087, -0.6469, 0.2814, 0.01916, -0.5978, 0.8014, -0.9249, -0.3662, -0.1022, 0.01916, -0.5978, 0.8014, -0.518, -0.8515, 0.08146, -0.9249, -0.3662, -0.1022, 0.3599, 0.8617, -0.3577, 0.3769, 0.7934, -0.478, -0.6957, 0.5725, 0.434, -0.6957, 0.5725, 0.434, 0.3769, 0.7934, -0.478, -0.9118, 0.3549, -0.2067, 0.3769, 0.7934, -0.478, -0.03116, 0.4021, -0.9151, -0.9118, 0.3549, -0.2067, 0.5178, -0.8516, 0.08133, -0.01904, -0.5978, 0.8014, 0.925, -0.3661, -0.1021, 0.925, -0.3661, -0.1021, -0.01904, -0.5978, 0.8014, 0.7088, -0.647, 0.2812, -0.01904, -0.5978, 0.8014, -0.4715, -0.5808, 0.6637, 0.7088, -0.647, 0.2812, -0.05519, -0.9187, -0.3911, -0.4184, -0.8878, -0.1916, 0.3756, -0.9172, -0.1328, 0.3756, -0.9172, -0.1328, -0.4184, -0.8878, -0.1916, 0.89, -0.4483, 0.08293, -0.4184, -0.8878, -0.1916, -0.8377, -0.5454, 0.02808, 0.89, -0.4483, 0.08293, 0.01867, 0.4022, -0.9154, -0.383, 0.7937, -0.4726, 0.9091, 0.3543, -0.2193, 0.9091, 0.3543, -0.2193, -0.383, 0.7937, -0.4726, 0.6954, 0.5701, 0.4375, -0.383, 0.7937, -0.4726, -0.3472, 0.8662, -0.3594, 0.6954, 0.5701, 0.4375, -0.3331, 0.3097, 0.8906, 0.1788, 0.3512, 0.9191, -0.9431, -0.234, 0.2362, -0.9431, -0.234, 0.2362, 0.1788, 0.3512, 0.9191, 0.9252, -0.1136, 0.3622, 0.1788, 0.3512, 0.9191, 0.9942, 0.05107, 0.09455, 0.9252, -0.1136, 0.3622, -0.02184, -0.6829, 0.7302, -0.5055, -0.116, 0.855, -0.7197, -0.692, 0.05573, -0.7197, -0.692, 0.05573, -0.5055, -0.116, 0.855, -0.9889, 0.02159, -0.1468, -0.5055, -0.116, 0.855, -0.8655, 0.4488, -0.2225, -0.9889, 0.02159, -0.1468, -0.2467, 0.5108, -0.8235, -0.1042, 0.1009, -0.9894, -0.9889, 0.02159, -0.1468, -0.9889, 0.02159, -0.1468, -0.1042, 0.1009, -0.9894, -0.7197, -0.692, 0.05573, -0.1042, 0.1009, -0.9894, 0.1145, -0.6248, -0.7723, -0.7197, -0.692, 0.05573, 0.1145, -0.6248, -0.7723, -0.1042, 0.1009, -0.9894, 0.7997, -0.5963, -0.07063, 0.7997, -0.5963, -0.07063, -0.1042, 0.1009, -0.9894, 0.8678, 0.02866, -0.496, -0.1042, 0.1009, -0.9894, -0.2467, 0.5108, -0.8235, 0.8678, 0.02866, -0.496, 0.8624, 0.4488, -0.234, 0.5169, -0.116, 0.8482, 0.9869, 0.0215, -0.1596, 0.9869, 0.0215, -0.1596, 0.5169, -0.116, 0.8482, 0.7204, -0.6921, 0.04553, 0.5169, -0.116, 0.8482, 0.03181, -0.683, 0.7297, 0.7204, -0.6921, 0.04553, 0.2356, 0.5107, -0.8268, 0.09056, 0.1007, -0.9908, -0.8749, 0.02893, -0.4834, -0.8749, 0.02893, -0.4834, 0.09056, 0.1007, -0.9908, -0.8006, -0.5962, -0.05973, 0.09056, 0.1007, -0.9908, -0.1252, -0.6246, -0.7709, -0.8006, -0.5962, -0.05973, -0.4342, -0.6358, 0.6382, -0.004826, -0.6274, 0.7787, -0.2066, -0.5892, 0.7811, -0.2066, -0.5892, 0.7811, -0.004826, -0.6274, 0.7787, 0.2269, -0.6062, 0.7622, -0.004826, -0.6274, 0.7787, 0.4426, -0.6672, 0.5991, 0.2269, -0.6062, 0.7622, 0.8225, 0.05129, 0.5665, 0.8538, -0.07795, 0.5148, 0.8224, 0.05125, 0.5667, 0.8224, 0.05125, 0.5667, 0.8538, -0.07795, 0.5148, 0.8542, -0.07762, 0.5142, 0.8538, -0.07795, 0.5148, 0.8685, -0.2229, 0.4428, 0.8542, -0.07762, 0.5142, -0.8122, -0.1888, 0.552, -0.8156, -0.07475, 0.5737, -0.7904, -0.03194, 0.6118, -0.7904, -0.03194, 0.6118, -0.8156, -0.07475, 0.5737, -0.8234, -0.0009736, 0.5674, -0.8156, -0.07475, 0.5737, -0.8506, -0.03765, 0.5245, -0.8234, -0.0009736, 0.5674, 0.8378, 0.02299, 0.5455, 0.7, 0.6869, 0.1952, 0.503, 0.1232, 0.8554, 0.503, 0.1232, 0.8554, 0.7, 0.6869, 0.1952, 0.8335, 0.546, 0.08507, -0.8403, 0.013, 0.542, -0.4911, 0.1247, 0.8621, -0.7008, 0.6888, 0.1853, -0.7008, 0.6888, 0.1853, -0.4911, 0.1247, 0.8621, -0.8197, 0.5645, 0.09691, -0.705, -0.7028, 0.09521, 0.6283, -0.7602, 0.1653, -0.7087, -0.6469, 0.2814, -0.7087, -0.6469, 0.2814, 0.6283, -0.7602, 0.1653, 0.4714, -0.5806, 0.6639, -0.5226, 0.8439, 0.1213, -0.8995, -0.4185, 0.1258, -0.6562, 0.744, 0.1261, -0.6562, 0.744, 0.1261, -0.8995, -0.4185, 0.1258, -0.3739, -0.9206, -0.1126, 0.4173, -0.8837, -0.212, 0.8209, -0.5709, -0.01034, 0.7553, 0.6553, 0.01124, 0.7553, 0.6553, 0.01124, 0.8209, -0.5709, -0.01034, 0.4983, 0.865, 0.05896, 0.4983, 0.865, 0.05896, -0.5226, 0.8439, 0.1213, 0.7553, 0.6553, 0.01124, 0.7553, 0.6553, 0.01124, -0.5226, 0.8439, 0.1213, -0.6562, 0.744, 0.1261, -0.9118, 0.3549, -0.2067, -0.03116, 0.4021, -0.9151, -0.7058, -0.7001, -0.1083, -0.7058, -0.7001, -0.1083, -0.03116, 0.4021, -0.9151, 0.261, -0.4835, -0.8355, -0.6306, -0.6622, 0.4049, -0.6957, 0.5725, 0.434, -0.7058, -0.7001, -0.1083, -0.7058, -0.7001, -0.1083, -0.6957, 0.5725, 0.434, -0.9118, 0.3549, -0.2067, 0.7049, -0.7028, 0.09554, 0.7088, -0.647, 0.2812, -0.6283, -0.7602, 0.1652, -0.6283, -0.7602, 0.1652, 0.7088, -0.647, 0.2812, -0.4715, -0.5808, 0.6637, 0.5202, 0.8484, 0.0983, 0.6773, 0.7293, 0.09665, 0.89, -0.4483, 0.08293, 0.89, -0.4483, 0.08293, 0.6773, 0.7293, 0.09665, 0.3756, -0.9172, -0.1328, -0.4184, -0.8878, -0.1916, -0.7352, 0.6763, 0.04641, -0.8377, -0.5454, 0.02808, -0.8377, -0.5454, 0.02808, -0.7352, 0.6763, 0.04641, -0.5015, 0.8614, 0.08015, -0.5015, 0.8614, 0.08015, -0.7352, 0.6763, 0.04641, 0.5202, 0.8484, 0.0983, 0.5202, 0.8484, 0.0983, -0.7352, 0.6763, 0.04641, 0.6773, 0.7293, 0.09665, 0.9091, 0.3543, -0.2193, 0.7043, -0.7001, -0.1175, 0.01867, 0.4022, -0.9154, 0.01867, 0.4022, -0.9154, 0.7043, -0.7001, -0.1175, -0.2727, -0.4833, -0.8319, 0.6454, -0.643, 0.4124, 0.7043, -0.7001, -0.1175, 0.6954, 0.5701, 0.4375, 0.6954, 0.5701, 0.4375, 0.7043, -0.7001, -0.1175, 0.9091, 0.3543, -0.2193, 0.00868, 0.0248, 0.9997, 0.008614, 0.02473, 0.9997, 0.008702, 0.02488, 0.9997, 0.008702, 0.02488, 0.9997, 0.008614, 0.02473, 0.9997, 0.008715, 0.02476, 0.9997, 0.8785, 0.2283, -0.4196, 0.8335, 0.546, 0.08507, 0.7, 0.6869, 0.1952, 0.7775, -0.4434, -0.4459, 0.515, 0.5972, -0.6148, 0.8785, 0.2283, -0.4196, 0.503, 0.1232, 0.8554, 0.4513, -0.3518, 0.8201, 0.4849, -0.6209, 0.6159, 0.3274, -0.9162, 0.231, 0.503, 0.1232, 0.8554, 0.4849, -0.6209, 0.6159, 0.503, 0.1232, 0.8554, 0.8335, 0.546, 0.08507, 0.4513, -0.3518, 0.8201, -0.8661, 0.2386, -0.4393, -0.7008, 0.6888, 0.1853, -0.8197, 0.5645, 0.09691, -0.7617, -0.454, -0.4622, -0.8661, 0.2386, -0.4393, -0.4973, 0.604, -0.6228, -0.4911, 0.1247, 0.8621, -0.477, -0.6231, 0.6199, -0.4488, -0.3515, 0.8216, -0.3162, -0.92, 0.2317, -0.477, -0.6231, 0.6199, -0.4911, 0.1247, 0.8621, -0.4187, 0.8148, -0.4009, -0.4973, 0.604, -0.6228, -0.8661, 0.2386, -0.4393, -0.9249, -0.3662, -0.1022, -0.7842, -0.6191, 0.04192, -0.845, 0.007738, 0.5347, 0.06325, -0.001217, 0.998, -0.3599, -0.8199, 0.4452, 0.9933, 0.07137, 0.09037, 0.1892, 0.9746, 0.1199, 0.6152, 0.7841, -0.08211, -0.2718, 0.7234, 0.6347, 0.6152, 0.7841, -0.08211, 0.1892, 0.9746, 0.1199, 0.7963, -0.07697, -0.6, 0.423, -0.8108, -0.4046, 0.7563, -0.4852, -0.4389, -0.1796, -0.6426, 0.7449, 0.3599, 0.8617, -0.3577, 0.7129, -0.477, -0.514, 0.5568, -0.6387, -0.531, 0.925, -0.3661, -0.1021, 0.8451, 0.007593, 0.5346, 0.7842, -0.6191, 0.04189, 0.3756, -0.9172, -0.1328, -0.05499, -0.9188, -0.391, -0.05519, -0.9187, -0.3911, -0.06343, -0.0008599, 0.998, -0.9933, 0.07132, 0.09066, 0.36, -0.82, 0.445, -0.2214, 0.9653, 0.1381, 0.2813, 0.7233, 0.6307, -0.6719, 0.7404, -0.01758, -0.6719, 0.7404, -0.01758, -0.8559, -0.09707, -0.508, -0.2214, 0.9653, 0.1381, -0.4253, -0.7845, -0.4513, 0.1895, -0.6425, 0.7424, -0.741, -0.4797, -0.4699, -0.3472, 0.8662, -0.3594, -0.564, -0.6387, -0.5234, -0.6868, -0.4828, -0.5433, -0.7659, -0.07673, 0.6383, -0.7659, -0.07673, 0.6383, -0.7659, -0.07673, 0.6383, -0.001053, -0.9454, 0.326, 0.0003893, -0.7016, 0.7126, -0.001141, -0.9454, 0.3258, 0.7599, -0.072, 0.646, 0.7599, -0.072, 0.646, 0.7599, -0.072, 0.646, -0.9967, 0.06202, 0.05248, -0.3331, 0.3097, 0.8906, -0.9431, -0.234, 0.2362, -0.2467, 0.5108, -0.8235, -0.9889, 0.02159, -0.1468, -0.8655, 0.4488, -0.2225, 0.5151, 0.1765, 0.8387, 0.9896, 0.1441, 0.0005836, 0.9895, 0.1442, 0.0006354, 0.8508, 0.3228, 0.4146, 0.473, 0.8785, -0.06733, 0.4328, 0.8938, -0.1173, 0.4328, 0.8938, -0.1173, 0.473, 0.8785, -0.06733, -0.008945, 0.9265, -0.3761, 0.473, 0.8785, -0.06733, 0.3366, 0.146, -0.9303, -0.008945, 0.9265, -0.3761, -0.008945, 0.9265, -0.3761, 0.3366, 0.146, -0.9303, -0.003338, 0.02094, -0.9998, 0.3366, 0.146, -0.9303, 0.4003, -0.885, -0.2376, -0.003338, 0.02094, -0.9998, -0.003338, 0.02094, -0.9998, 0.4003, -0.885, -0.2376, -0.4033, -0.872, -0.2773, 0.4003, -0.885, -0.2376, -0.03918, -0.9734, 0.2257, -0.4033, -0.872, -0.2773, -0.4033, -0.872, -0.2773, -0.03918, -0.9734, 0.2257, -0.699, -0.4913, 0.5197, -0.8139, -0.3819, 0.4379, -0.2609, -0.8274, 0.4974, 0.8004, -0.4605, 0.3838, 0.8004, -0.4605, 0.3838, -0.2609, -0.8274, 0.4974, 0.4662, -0.7767, 0.4235, -0.2609, -0.8274, 0.4974, -0.5342, -0.6731, -0.5115, 0.4662, -0.7767, 0.4235, 0.4662, -0.7767, 0.4235, -0.5342, -0.6731, -0.5115, 0.5078, -0.6612, -0.5522, -0.5342, -0.6731, -0.5115, -0.7896, 0.1057, -0.6045, 0.5078, -0.6612, -0.5522, 0.5078, -0.6612, -0.5522, -0.7896, 0.1057, -0.6045, 0.7872, 0.02948, -0.6159, -0.7896, 0.1057, -0.6045, 0.31, 0.06596, -0.9484, 0.7872, 0.02948, -0.6159, 0.7701, 0.6199, 0.1508, 0.1094, 0.5695, 0.8147, -0.07314, -0.6789, 0.7305, -0.07314, -0.6789, 0.7305, 0.1094, 0.5695, 0.8147, -0.5111, 0.6914, 0.5106, 0.1094, 0.5695, 0.8147, 0.7701, 0.6199, 0.1508, -0.5111, 0.6914, 0.5106, -0.5111, 0.6914, 0.5106, 0.7701, 0.6199, 0.1508, 0.4934, 0.7688, -0.4069, 0.7701, 0.6199, 0.1508, 0.8103, -0.5816, -0.07174, 0.4934, 0.7688, -0.4069, 0.4934, 0.7688, -0.4069, 0.8103, -0.5816, -0.07174, 0.647, -0.4719, -0.599, 0.8103, -0.5816, -0.07174, -0.5982, -0.7344, 0.3206, 0.647, -0.4719, -0.599, -0.3096, 0.06559, -0.9486, 0.7892, 0.1053, -0.605, -0.7871, 0.02948, -0.6161, -0.7871, 0.02948, -0.6161, 0.7892, 0.1053, -0.605, -0.5078, -0.6609, -0.5525, 0.7892, 0.1053, -0.605, 0.5347, -0.6727, -0.5114, -0.5078, -0.6609, -0.5525, -0.5078, -0.6609, -0.5525, 0.5347, -0.6727, -0.5114, -0.4665, -0.7768, 0.423, 0.5347, -0.6727, -0.5114, 0.2612, -0.8281, 0.496, -0.4665, -0.7768, 0.423, -0.4665, -0.7768, 0.423, 0.2612, -0.8281, 0.496, -0.8004, -0.4602, 0.3842, 0.2612, -0.8281, 0.496, 0.8142, -0.3813, 0.4379, -0.8004, -0.4602, 0.3842, 0.6032, -0.7341, 0.3118, -0.8111, -0.5817, -0.06056, -0.6548, -0.472, -0.5902, -0.6548, -0.472, -0.5902, -0.8111, -0.5817, -0.06056, -0.4989, 0.7686, -0.4005, -0.8111, -0.5817, -0.06056, -0.7687, 0.6189, 0.1613, -0.4989, 0.7686, -0.4005, -0.4989, 0.7686, -0.4005, -0.7687, 0.6189, 0.1613, 0.5184, 0.6913, 0.5033, -0.7687, 0.6189, 0.1613, -0.09834, 0.5695, 0.8161, 0.5184, 0.6913, 0.5033, 0.5184, 0.6913, 0.5033, -0.09834, 0.5695, 0.8161, 0.08299, -0.6791, 0.7294, -0.09834, 0.5695, 0.8161, -0.7687, 0.6189, 0.1613, 0.08299, -0.6791, 0.7294, -0.866, -0.07178, -0.4949, -0.4973, 0.604, -0.6228, -0.4322, 0.8907, -0.1411, -0.4322, 0.8907, -0.1411, -0.4973, 0.604, -0.6228, 0.4328, 0.8938, -0.1173, -0.4973, 0.604, -0.6228, 0.515, 0.5972, -0.6148, 0.4328, 0.8938, -0.1173, 0.4328, 0.8938, -0.1173, 0.515, 0.5972, -0.6148, 0.8697, -0.08137, -0.4868, 0.515, 0.5972, -0.6148, 0.891, -0.1234, -0.4368, 0.8697, -0.08137, -0.4868, 0.8697, -0.08137, -0.4868, 0.891, -0.1234, -0.4368, 0.01585, -0.9369, -0.3492, 0.891, -0.1234, -0.4368, 0.01286, -0.9599, -0.28, 0.01585, -0.9369, -0.3492, 0.003384, 0.4003, -0.9164, 0.2429, 0.4951, -0.8342, 0.3828, -0.1338, -0.9141, 0.003384, 0.4003, -0.9164, 0.2382, 0.5537, -0.7979, 0.2429, 0.4951, -0.8342, 0.003384, 0.4003, -0.9164, -0.2118, 0.5946, -0.7756, 0.2382, 0.5537, -0.7979, 0.003384, 0.4003, -0.9164, -0.7214, 0.4364, -0.5377, -0.2118, 0.5946, -0.7756, 0.003384, 0.4003, -0.9164, -0.3118, -0.4272, -0.8487, -0.7214, 0.4364, -0.5377, 0.003384, 0.4003, -0.9164, -0.007711, -0.5577, -0.83, -0.3118, -0.4272, -0.8487, 0.003384, 0.4003, -0.9164, 0.3828, -0.1338, -0.9141, -0.007711, -0.5577, -0.83, -0.9431, -0.234, 0.2362, -0.6265, 0.7635, 0.1567, -0.9967, 0.06202, 0.05248, -0.9967, 0.06202, 0.05248, -0.6265, 0.7635, 0.1567, -0.574, 0.8188, -0.01295, -0.6265, 0.7635, 0.1567, 0.662, 0.7131, 0.2308, -0.574, 0.8188, -0.01295, -0.574, 0.8188, -0.01295, 0.662, 0.7131, 0.2308, 0.6276, 0.7781, 0.02515, 0.662, 0.7131, 0.2308, 0.9252, -0.1136, 0.3622, 0.6276, 0.7781, 0.02515, 0.6276, 0.7781, 0.02515, 0.9252, -0.1136, 0.3622, 0.9942, 0.05107, 0.09455, 0.9431, -0.2342, 0.2361, 0.9967, 0.06218, 0.05268, 0.6261, 0.7638, 0.1568, 0.6261, 0.7638, 0.1568, 0.9967, 0.06218, 0.05268, 0.5732, 0.8193, -0.01281, 0.9967, 0.06218, 0.05268, 0.639, 0.7581, -0.1302, 0.5732, 0.8193, -0.01281, 0.5732, 0.8193, -0.01281, 0.639, 0.7581, -0.1302, -0.6269, 0.7787, 0.02506, 0.639, 0.7581, -0.1302, -0.5801, 0.7813, -0.2304, -0.6269, 0.7787, 0.02506, -0.6269, 0.7787, 0.02506, -0.5801, 0.7813, -0.2304, -0.9943, 0.05103, 0.09404, 0.1334, 0.2107, -0.9684, -0.06666, 0.08746, -0.9939, -0.173, 0.07201, -0.9823, -0.173, 0.07201, -0.9823, -0.06666, 0.08746, -0.9939, -0.06726, -0.03219, -0.9972, -0.06666, 0.08742, -0.9939, -0.1033, -0.1654, -0.9808, -0.06727, -0.0322, -0.9972, -0.06725, -0.0322, -0.9972, -0.1033, -0.1654, -0.9808, -0.009327, -0.08996, -0.9959, -0.1033, -0.1654, -0.9808, 0.2301, -0.4005, -0.8869, -0.009327, -0.08996, -0.9959, -0.009327, -0.08996, -0.9959, 0.2301, -0.4005, -0.8869, 0.2804, -0.4684, -0.8379, 0.6386, 0.6788, -0.3625, 0.6725, 0.2028, -0.7118, 0.6105, 0.4504, -0.6515, 0.6105, 0.4504, -0.6515, 0.6725, 0.2028, -0.7118, 0.7692, -0.3735, -0.5185, 0.6725, 0.2028, -0.7118, 0.119, -0.9924, -0.03049, 0.7692, -0.3735, -0.5185, 0.7692, -0.3735, -0.5185, 0.119, -0.9924, -0.03049, 0.001434, -0.9072, 0.4206, 0.119, -0.9924, -0.03049, 0.5789, -0.0158, 0.8152, 0.001434, -0.9072, 0.4206, -0.5794, -0.01507, 0.8149, -0.1185, -0.9925, -0.03016, -0.001475, -0.9072, 0.4207, -0.001475, -0.9072, 0.4207, -0.1185, -0.9925, -0.03016, -0.7693, -0.3734, -0.5184, -0.1185, -0.9925, -0.03016, -0.6717, 0.2026, -0.7125, -0.7693, -0.3734, -0.5184, -0.7693, -0.3734, -0.5184, -0.6717, 0.2026, -0.7125, -0.6105, 0.4502, -0.6517, -0.6717, 0.2026, -0.7125, -0.6386, 0.6789, -0.3625, -0.6105, 0.4502, -0.6517, -0.4033, -0.872, -0.2773, -0.3442, 0.1447, -0.9277, -0.003338, 0.02094, -0.9998, -0.003338, 0.02094, -0.9998, -0.3442, 0.1447, -0.9277, -0.008945, 0.9265, -0.3761, -0.3442, 0.1447, -0.9277, -0.4946, 0.8637, -0.0971, -0.008945, 0.9265, -0.3761, -0.008945, 0.9265, -0.3761, -0.4946, 0.8637, -0.0971, -0.4322, 0.8907, -0.1411, -0.4946, 0.8637, -0.0971, -0.9186, 0.2388, 0.3149, -0.4322, 0.8907, -0.1411, 0.4849, -0.6209, 0.6159, 0.4513, -0.3518, 0.8201, -0.477, -0.6231, 0.6199, -0.477, -0.6231, 0.6199, 0.4513, -0.3518, 0.8201, -0.4488, -0.3515, 0.8216, 0.4513, -0.3518, 0.8201, 0.6237, 0.5909, 0.5118, -0.4488, -0.3515, 0.8216, -0.4488, -0.3515, 0.8216, 0.6237, 0.5909, 0.5118, -0.6201, 0.5939, 0.5126, 0.6237, 0.5909, 0.5118, -0.4187, 0.8148, -0.4009, -0.6201, 0.5939, 0.5126, 0.9358, -0.3021, 0.1819, 0.8127, -0.5052, -0.2903, 0.4827, -0.3537, 0.8012, 0.4827, -0.3537, 0.8012, 0.8127, -0.5052, -0.2903, -0.01961, -0.5805, 0.814, 0.8127, -0.5052, -0.2903, 0.01446, -0.6472, -0.7622, -0.01961, -0.5805, 0.814, -0.01961, -0.5805, 0.814, 0.01446, -0.6472, -0.7622, -0.8269, -0.4508, -0.3363, -0.00229, -0.1657, -0.9862, 0.7719, -0.496, 0.3978, 0.08541, -0.03853, -0.9956, -0.00229, -0.1657, -0.9862, 0.1782, -0.8984, 0.4014, 0.7719, -0.496, 0.3978, -0.00229, -0.1657, -0.9862, -0.744, -0.5017, 0.4413, 0.1782, -0.8984, 0.4014, -0.00229, -0.1657, -0.9862, -0.08902, -0.0414, -0.9952, -0.744, -0.5017, 0.4413, 0.01446, -0.6472, -0.7622, 0.8127, -0.5052, -0.2903, 0.003721, -0.1239, -0.9923, 0.003721, -0.1239, -0.9923, 0.8127, -0.5052, -0.2903, -0.01147, 0.1307, -0.9914, 0.8127, -0.5052, -0.2903, 0.9358, -0.3021, 0.1819, -0.01147, 0.1307, -0.9914, -0.9431, -0.1923, -0.2713, -0.8269, -0.4508, -0.3363, -0.01143, 0.1307, -0.9914, -0.01143, 0.1307, -0.9914, -0.8269, -0.4508, -0.3363, 0.003721, -0.1239, -0.9923, -0.8269, -0.4508, -0.3363, 0.01446, -0.6472, -0.7622, 0.003721, -0.1239, -0.9923, 0.5804, 0.7812, -0.2298, -0.6393, 0.7579, -0.1297, 0.6276, 0.7781, 0.02515, 0.6276, 0.7781, 0.02515, -0.6393, 0.7579, -0.1297, -0.574, 0.8188, -0.01295, -0.6393, 0.7579, -0.1297, -0.9967, 0.06202, 0.05248, -0.574, 0.8188, -0.01295, -0.2609, -0.8274, 0.4974, -0.8139, -0.3819, 0.4379, -0.5342, -0.6731, -0.5115, -0.5342, -0.6731, -0.5115, -0.8139, -0.3819, 0.4379, -0.7896, 0.1057, -0.6045, -0.8139, -0.3819, 0.4379, -0.2565, 0.06742, -0.9642, -0.7896, 0.1057, -0.6045, 0.5078, -0.6612, -0.5522, 0.7872, 0.02948, -0.6159, 0.4662, -0.7767, 0.4235, 0.4662, -0.7767, 0.4235, 0.7872, 0.02948, -0.6159, 0.8004, -0.4605, 0.3838, 0.7872, 0.02948, -0.6159, 0.31, 0.06596, -0.9484, 0.8004, -0.4605, 0.3838, 0.5732, 0.8193, -0.01281, -0.6269, 0.7787, 0.02506, -0.6624, 0.713, 0.2302, -0.6624, 0.713, 0.2302, -0.6269, 0.7787, 0.02506, -0.9251, -0.1138, 0.3621, -0.6269, 0.7787, 0.02506, -0.9943, 0.05103, 0.09404, -0.9251, -0.1138, 0.3621, 0.2571, 0.06758, -0.964, 0.8142, -0.3813, 0.4379, 0.7892, 0.1053, -0.605, 0.7892, 0.1053, -0.605, 0.8142, -0.3813, 0.4379, 0.5347, -0.6727, -0.5114, 0.8142, -0.3813, 0.4379, 0.2612, -0.8281, 0.496, 0.5347, -0.6727, -0.5114, -0.3096, 0.06559, -0.9486, -0.7871, 0.02948, -0.6161, -0.8004, -0.4602, 0.3842, -0.8004, -0.4602, 0.3842, -0.7871, 0.02948, -0.6161, -0.4665, -0.7768, 0.423, -0.7871, 0.02948, -0.6161, -0.5078, -0.6609, -0.5525, -0.4665, -0.7768, 0.423, -0.4973, 0.604, -0.6228, -0.4187, 0.8148, -0.4009, 0.515, 0.5972, -0.6148, 0.515, 0.5972, -0.6148, -0.4187, 0.8148, -0.4009, 0.4389, 0.8061, -0.3969, -0.4187, 0.8148, -0.4009, 0.6237, 0.5909, 0.5118, 0.4389, 0.8061, -0.3969, 0.01286, -0.9599, -0.28, -0.8908, -0.1215, -0.4379, 0.01585, -0.9369, -0.3492, 0.01585, -0.9369, -0.3492, -0.8908, -0.1215, -0.4379, -0.866, -0.07178, -0.4949, -0.8908, -0.1215, -0.4379, -0.4973, 0.604, -0.6228, -0.866, -0.07178, -0.4949, 0.0798, 0.7177, -0.6918, -0.07489, 0.7084, -0.7018, 0.03134, 0.8633, -0.5037, 0.03134, 0.8633, -0.5037, -0.07489, 0.7084, -0.7018, -0.03177, 0.8614, -0.507, -0.07489, 0.7084, -0.7018, -0.1298, 0.7349, -0.6656, -0.03177, 0.8614, -0.507, 0.2212, 0.005523, -0.9752, 0.1068, 0.1004, -0.9892, 0.211, 0.07572, -0.9746, 0.211, 0.07572, -0.9746, 0.1068, 0.1004, -0.9892, -0.1343, 0.2061, -0.9693, 0.1068, 0.1004, -0.9892, -0.2165, 0.2218, -0.9508, -0.1343, 0.2061, -0.9693, -0.2118, 0.5946, -0.7756, -0.7214, 0.4364, -0.5377, -0.7891, 0.5933, -0.1592, -0.7891, 0.5933, -0.1592, -0.7214, 0.4364, -0.5377, -0.9882, 0.1327, 0.07628, -0.7214, 0.4364, -0.5377, -0.9971, 0.07169, 0.02682, -0.9882, 0.1327, 0.07628, -0.3118, -0.4272, -0.8487, -0.007711, -0.5577, -0.83, -0.2601, -0.958, -0.1207, -0.2601, -0.958, -0.1207, -0.007711, -0.5577, -0.83, 0.1074, -0.9782, -0.1775, -0.007711, -0.5577, -0.83, 0.3828, -0.1338, -0.9141, 0.1074, -0.9782, -0.1775, -0.01961, -0.5805, 0.814, -0.8269, -0.4508, -0.3363, -0.582, -0.3615, 0.7284, -0.582, -0.3615, 0.7284, -0.8269, -0.4508, -0.3363, -0.9431, -0.1923, -0.2713, 0.119, -0.9924, -0.03049, 0.6045, 0.02049, 0.7963, 0.5789, -0.0158, 0.8152, 0.5789, -0.0158, 0.8152, 0.6045, 0.02049, 0.7963, 0.5141, 0.551, 0.6573, 0.2544, -0.218, 0.9422, 0.7719, -0.496, 0.3978, -0.0003096, -0.2664, 0.9639, -0.0003096, -0.2664, 0.9639, 0.7719, -0.496, 0.3978, 0.1782, -0.8984, 0.4014, -0.2421, -0.2151, 0.9461, -0.0003096, -0.2664, 0.9639, -0.744, -0.5017, 0.4413, -0.744, -0.5017, 0.4413, -0.0003096, -0.2664, 0.9639, 0.1782, -0.8984, 0.4014, 0.7701, 0.6199, 0.1508, -0.07314, -0.6789, 0.7305, 0.8103, -0.5816, -0.07174, 0.8103, -0.5816, -0.07174, -0.07314, -0.6789, 0.7305, -0.5982, -0.7344, 0.3206, -0.1185, -0.9925, -0.03016, -0.5794, -0.01507, 0.8149, -0.6045, 0.02049, 0.7963, -0.6045, 0.02049, 0.7963, -0.5794, -0.01507, 0.8149, -0.5139, 0.5511, 0.6574, -0.7687, 0.6189, 0.1613, -0.8111, -0.5817, -0.06056, 0.08299, -0.6791, 0.7294, 0.08299, -0.6791, 0.7294, -0.8111, -0.5817, -0.06056, 0.6032, -0.7341, 0.3118, 0.007257, 0.03884, -0.9992, 0.007524, 0.03813, -0.9992, 0.007512, 0.03814, -0.9992, 0.007512, 0.03814, -0.9992, 0.007524, 0.03813, -0.9992, 0.007538, 0.03811, -0.9992, -0.03177, 0.8614, -0.507, 2.147e-06, 0.9971, 0.0766, 0.03134, 0.8633, -0.5037, 0.03134, 0.8633, -0.5037, 2.147e-06, 0.9971, 0.0766, 3.447e-06, 0.9971, 0.07637, 0.007328, -0.9042, -0.4271, 0.2728, -0.9387, -0.2105, 0.3005, -0.9357, -0.1848, 0.3005, -0.9357, -0.1848, 0.2728, -0.9387, -0.2105, 0.517, -0.8549, 0.0433, 0.9955, 0.08471, -0.04226, 0.9955, 0.08471, -0.04226, 0.9955, 0.08471, -0.04226, 0.9955, 0.08466, -0.04229, 0.9955, 0.08466, -0.04229, 0.9955, 0.08466, -0.04229, -0.3118, -0.4272, -0.8487, -0.2601, -0.958, -0.1207, -0.26, -0.9581, -0.1206, -0.26, -0.9581, -0.1206, -0.2601, -0.958, -0.1207, -0.4618, -0.8813, 0.09972, 0.9942, 0.05107, 0.09455, 0.5804, 0.7812, -0.2298, 0.6276, 0.7781, 0.02515, -0.7896, 0.1057, -0.6045, -0.2565, 0.06742, -0.9642, 0.31, 0.06596, -0.9484, -0.5111, 0.6914, 0.5106, -0.5982, -0.7344, 0.3206, -0.07314, -0.6789, 0.7305, -0.6624, 0.713, 0.2302, 0.6261, 0.7638, 0.1568, 0.5732, 0.8193, -0.01281, 0.7892, 0.1053, -0.605, -0.3096, 0.06559, -0.9486, 0.2571, 0.06758, -0.964, 0.5184, 0.6913, 0.5033, 0.08299, -0.6791, 0.7294, 0.6032, -0.7341, 0.3118, -0.03918, -0.9734, 0.2257, 0.4003, -0.885, -0.2376, 0.6315, -0.5236, 0.5718, -0.4322, 0.8907, -0.1411, 0.4328, 0.8938, -0.1173, -0.008945, 0.9265, -0.3761, -0.5181, 0.6788, -0.5205, -0.5181, 0.6788, -0.5205, -0.5181, 0.6788, -0.5205, 0.4997, 0.6972, -0.5141, 0.4997, 0.6972, -0.5141, 0.4997, 0.6972, -0.5141, 0.03134, 0.8633, -0.5037, 0.1364, 0.7478, -0.6498, 0.0798, 0.7177, -0.6918, -0.9868, 0.1616, 0.0118, -0.9868, 0.1616, 0.01176, -0.9868, 0.1616, 0.0118, 0.9768, 0.2137, 0.01549, 0.9768, 0.2137, 0.0155, 0.9768, 0.2137, 0.01549, 0.3828, -0.1338, -0.9141, 0.2429, 0.4951, -0.8342, -0.02103, 0.3202, -0.9471, 0.2382, 0.5537, -0.7979, 0.4308, 0.7815, -0.4512, 0.2429, 0.4951, -0.8342, 0.1334, 0.2107, -0.9684, 0.2248, 0.2308, -0.9467, -0.06666, 0.08746, -0.9939, 0.004192, -0.01097, -0.9999, 0.004192, -0.01097, -0.9999, 0.004192, -0.01097, -0.9999, 0.02103, 0.3202, -0.9471, -0.7214, 0.4364, -0.5377, -0.3118, -0.4272, -0.8487])] * 3)])
arm_male_07_reference_skeleton = bpy.data.armatures.new('male_07_reference_skeleton')  # bones are not reproduced

# ---- objects
ob_tbotjunior_reference_skeleton = bpy.data.objects.new('tbotjunior_reference_skeleton', arm_male_07_reference_skeleton)
ob_tbotjunior_reference = bpy.data.objects.new('tbotjunior_reference', me_dm_tbotgrunt)

# ---- transforms, parenting, visibility, modifiers, constraints
ob_tbotjunior_reference_skeleton.location = (0.0, 0.0, 0.0)
ob_tbotjunior_reference_skeleton.show_in_front = True
ob_tbotjunior_reference.parent = ob_tbotjunior_reference_skeleton
ob_tbotjunior_reference.location = (0.0, 0.0, 0.0)
_vg = ob_tbotjunior_reference.vertex_groups.new(name='Bip01')
_vg = ob_tbotjunior_reference.vertex_groups.new(name='Bip01 Pelvis')
_vg.add([81, 88, 201, 202, 203, 204, 205, 206, 207, 208, 209, 231, 251, 252, 254], 1.0, 'REPLACE')
_vg = ob_tbotjunior_reference.vertex_groups.new(name='Bip01 R Leg')
_vg.add([75, 76, 77, 78, 79, 80, 82, 83, 104, 105, 107, 108, 110, 111, 112], 1.0, 'REPLACE')
_vg = ob_tbotjunior_reference.vertex_groups.new(name='Bip01 R Leg1')
_vg.add([106, 109, 148, 149, 150, 151, 152, 153, 192, 193, 194, 195, 244, 245], 1.0, 'REPLACE')
_vg = ob_tbotjunior_reference.vertex_groups.new(name='Bip01 R Foot')
_vg.add([210, 211, 212, 213, 214, 215], 1.0, 'REPLACE')
_vg = ob_tbotjunior_reference.vertex_groups.new(name='Bip01 L Leg')
_vg.add([87, 89, 90, 91, 92, 93, 94, 95, 113, 114, 115, 116, 118, 120, 121], 1.0, 'REPLACE')
_vg = ob_tbotjunior_reference.vertex_groups.new(name='Bip01 L Leg1')
_vg.add([117, 119, 166, 167, 168, 169, 176, 177, 197, 198, 246, 247], 1.0, 'REPLACE')
_vg = ob_tbotjunior_reference.vertex_groups.new(name='Bip01 L Foot')
_vg.add([196, 199, 220, 221, 222, 223, 224, 225], 1.0, 'REPLACE')
_vg = ob_tbotjunior_reference.vertex_groups.new(name='Bip01 Spine')
_vg = ob_tbotjunior_reference.vertex_groups.new(name='Bip01 Spine1')
_vg.add([137, 200, 230, 232, 233, 234, 235, 253, 256], 1.0, 'REPLACE')
_vg = ob_tbotjunior_reference.vertex_groups.new(name='Bip01 Spine2')
_vg.add([71, 72, 73, 74, 139, 145, 255], 1.0, 'REPLACE')
_vg = ob_tbotjunior_reference.vertex_groups.new(name='Bip01 Spine3')
_vg.add([18, 33, 66, 67, 70, 99, 103, 122, 123, 124, 125, 126, 127, 128, 138, 140, 141, 142, 143, 144, 146, 147, 173], 1.0, 'REPLACE')
_vg = ob_tbotjunior_reference.vertex_groups.new(name='Bip01 Neck')
_vg = ob_tbotjunior_reference.vertex_groups.new(name='Bip01 R Arm')
_vg.add([100, 101, 102, 174], 1.0, 'REPLACE')
_vg = ob_tbotjunior_reference.vertex_groups.new(name='Bip01 R Arm1')
_vg.add([12, 13, 14, 15, 16, 17, 19, 20, 21, 22, 84, 85, 86, 129, 130, 131, 132, 179, 180], 1.0, 'REPLACE')
_vg = ob_tbotjunior_reference.vertex_groups.new(name='Bip01 R Arm2')
_vg.add([23, 24, 25, 26, 27, 28, 29, 30, 31, 32, 216, 217, 218, 219], 1.0, 'REPLACE')
_vg = ob_tbotjunior_reference.vertex_groups.new(name='Bip01 R Hand')
_vg.add([154, 155, 156, 157, 158, 159, 175], 1.0, 'REPLACE')
_vg = ob_tbotjunior_reference.vertex_groups.new(name='Bip01 Head')
_vg.add([0, 1, 2, 3, 4, 5, 6, 7, 8, 9, 10, 11, 54, 55, 56, 57, 58, 59, 60, 61, 62, 63, 64, 65, 181, 182, 183, 184, 185, 186, 187, 188, 189, 190, 191, 236, 237, 238, 239, 240, 241, 242, 243, 248, 249, 250, 257, 258, 259, 260, 261, 262, 263], 1.0, 'REPLACE')
_vg = ob_tbotjunior_reference.vertex_groups.new(name='Bip01 L Arm')
_vg.add([68, 69, 172], 1.0, 'REPLACE')
_vg = ob_tbotjunior_reference.vertex_groups.new(name='Bip01 L Arm1')
_vg.add([34, 35, 36, 37, 38, 39, 40, 41, 42, 43, 96, 97, 98, 133, 134, 135, 136, 170, 171], 1.0, 'REPLACE')
_vg = ob_tbotjunior_reference.vertex_groups.new(name='Bip01 L Arm2')
_vg.add([44, 45, 46, 47, 48, 49, 50, 51, 52, 53, 226, 227, 228, 229], 1.0, 'REPLACE')
_vg = ob_tbotjunior_reference.vertex_groups.new(name='Bip01 L Hand')
_vg.add([160, 161, 162, 163, 164, 165, 178], 1.0, 'REPLACE')
_vg = ob_tbotjunior_reference.vertex_groups.new(name='ValveBiped.Bip01_Pelvis')
_vg.add([81, 88, 201, 203, 204, 205, 206, 207, 208, 209, 251], 1.0, 'REPLACE')
_vg = ob_tbotjunior_reference.vertex_groups.new(name='ValveBiped.Bip01_Spine')
_vg = ob_tbotjunior_reference.vertex_groups.new(name='ValveBiped.Bip01_Spine1')
_vg.add([202, 230, 231, 232, 233, 234, 235, 252, 253, 254, 256], 1.0, 'REPLACE')
_vg = ob_tbotjunior_reference.vertex_groups.new(name='ValveBiped.Bip01_Spine2')
_vg.add([71, 72, 73, 74, 137, 200, 255], 1.0, 'REPLACE')
_vg = ob_tbotjunior_reference.vertex_groups.new(name='ValveBiped.Bip01_Spine4')
_vg.add([66, 70, 99, 103, 138, 140, 141, 142, 143, 144, 146, 147], 1.0, 'REPLACE')
_vg = ob_tbotjunior_reference.vertex_groups.new(name='ValveBiped.Bip01_Neck1')
_vg.add([122, 123, 124, 125, 126, 127, 128, 173], 1.0, 'REPLACE')
_vg = ob_tbotjunior_reference.vertex_groups.new(name='ValveBiped.Bip01_Head1')
_vg.add([0, 1, 2, 3, 4, 5, 6, 7, 8, 9, 10, 11, 54, 55, 56, 57, 58, 59, 60, 61, 62, 63, 64, 65, 181, 182, 183, 184, 185, 186, 187, 188, 189, 190, 191, 236, 237, 238, 239, 240, 241, 242, 243, 248, 249, 250, 257, 258, 259, 260, 261, 262, 263], 1.0, 'REPLACE')
_vg = ob_tbotjunior_reference.vertex_groups.new(name='ValveBiped.forward')
_vg = ob_tbotjunior_reference.vertex_groups.new(name='ValveBiped.Bip01_R_Clavicle')
_vg.add([22, 74, 100, 101, 102, 145, 174], 1.0, 'REPLACE')
_vg = ob_tbotjunior_reference.vertex_groups.new(name='ValveBiped.Bip01_R_UpperArm')
_vg = ob_tbotjunior_reference.vertex_groups.new(name='ValveBiped.Bip01_R_Forearm')
_vg.add([23, 24, 25, 26, 28, 30, 216, 217, 218, 219], 1.0, 'REPLACE')
_vg = ob_tbotjunior_reference.vertex_groups.new(name='ValveBiped.Bip01_R_Hand')
_vg.add([154, 155, 156, 157, 158, 159, 175], 1.0, 'REPLACE')
_vg = ob_tbotjunior_reference.vertex_groups.new(name='ValveBiped.Anim_Attachment_RH')
_vg = ob_tbotjunior_reference.vertex_groups.new(name='ValveBiped.Bip01_R_Finger4')
_vg = ob_tbotjunior_reference.vertex_groups.new(name='ValveBiped.Bip01_R_Finger41')
_vg = ob_tbotjunior_reference.vertex_groups.new(name='ValveBiped.Bip01_R_Finger42')
_vg = ob_tbotjunior_reference.vertex_groups.new(name='ValveBiped.Bip01_R_Finger3')
_vg = ob_tbotjunior_reference.vertex_groups.new(name='ValveBiped.Bip01_R_Finger31')
_vg = ob_tbotjunior_reference.vertex_groups.new(name='ValveBiped.Bip01_R_Finger32')
_vg = ob_tbotjunior_reference.vertex_groups.new(name='ValveBiped.Bip01_R_Finger2')
_vg = ob_tbotjunior_reference.vertex_groups.new(name='ValveBiped.Bip01_R_Finger21')
_vg = ob_tbotjunior_reference.vertex_groups.new(name='ValveBiped.Bip01_R_Finger22')
_vg = ob_tbotjunior_reference.vertex_groups.new(name='ValveBiped.Bip01_R_Finger1')
_vg = ob_tbotjunior_reference.vertex_groups.new(name='ValveBiped.Bip01_R_Finger11')
_vg = ob_tbotjunior_reference.vertex_groups.new(name='ValveBiped.Bip01_R_Finger12')
_vg = ob_tbotjunior_reference.vertex_groups.new(name='ValveBiped.Bip01_R_Finger0')
_vg = ob_tbotjunior_reference.vertex_groups.new(name='ValveBiped.Bip01_R_Finger01')
_vg = ob_tbotjunior_reference.vertex_groups.new(name='ValveBiped.Bip01_R_Finger02')
_vg = ob_tbotjunior_reference.vertex_groups.new(name='ValveBiped.Bip01_R_Ulna')
_vg = ob_tbotjunior_reference.vertex_groups.new(name='ValveBiped.Bip01_R_Wrist')
_vg.add([27, 29, 31, 32], 1.0, 'REPLACE')
_vg = ob_tbotjunior_reference.vertex_groups.new(name='ValveBiped.Bip01_R_Shoulder')
_vg.add([16, 17, 18, 19, 20, 21, 22], 1.0, 'REPLACE')
_vg = ob_tbotjunior_reference.vertex_groups.new(name='ValveBiped.Bip01_R_Bicep')
_vg.add([12, 13, 14, 15, 84, 85, 86, 129, 130, 131, 132, 179, 180], 1.0, 'REPLACE')
_vg = ob_tbotjunior_reference.vertex_groups.new(name='ValveBiped.Bip01_R_Elbow')
_vg = ob_tbotjunior_reference.vertex_groups.new(name='ValveBiped.Bip01_R_Trapezius')
_vg = ob_tbotjunior_reference.vertex_groups.new(name='ValveBiped.Bip01_L_Clavicle')
_vg.add([67, 68, 69, 71, 139, 172], 1.0, 'REPLACE')
_vg = ob_tbotjunior_reference.vertex_groups.new(name='ValveBiped.Bip01_L_UpperArm')
_vg = ob_tbotjunior_reference.vertex_groups.new(name='ValveBiped.Bip01_L_Forearm')
_vg.add([46, 47, 49, 51, 52, 53, 226, 227, 228, 229], 1.0, 'REPLACE')
_vg = ob_tbotjunior_reference.vertex_groups.new(name='ValveBiped.Bip01_L_Hand')
_vg.add([44, 160, 161, 162, 163, 164, 165, 178], 1.0, 'REPLACE')
_vg = ob_tbotjunior_reference.vertex_groups.new(name='ValveBiped.Anim_Attachment_LH')
_vg = ob_tbotjunior_reference.vertex_groups.new(name='ValveBiped.Bip01_L_Finger4')
_vg = ob_tbotjunior_reference.vertex_groups.new(name='ValveBiped.Bip01_L_Finger41')
_vg = ob_tbotjunior_reference.vertex_groups.new(name='ValveBiped.Bip01_L_Finger42')
_vg = ob_tbotjunior_reference.vertex_groups.new(name='ValveBiped.Bip01_L_Finger3')
_vg = ob_tbotjunior_reference.vertex_groups.new(name='ValveBiped.Bip01_L_Finger31')
_vg = ob_tbotjunior_reference.vertex_groups.new(name='ValveBiped.Bip01_L_Finger32')
_vg = ob_tbotjunior_reference.vertex_groups.new(name='ValveBiped.Bip01_L_Finger2')
_vg = ob_tbotjunior_reference.vertex_groups.new(name='ValveBiped.Bip01_L_Finger21')
_vg = ob_tbotjunior_reference.vertex_groups.new(name='ValveBiped.Bip01_L_Finger22')
_vg = ob_tbotjunior_reference.vertex_groups.new(name='ValveBiped.Bip01_L_Finger1')
_vg = ob_tbotjunior_reference.vertex_groups.new(name='ValveBiped.Bip01_L_Finger11')
_vg = ob_tbotjunior_reference.vertex_groups.new(name='ValveBiped.Bip01_L_Finger12')
_vg = ob_tbotjunior_reference.vertex_groups.new(name='ValveBiped.Bip01_L_Finger0')
_vg = ob_tbotjunior_reference.vertex_groups.new(name='ValveBiped.Bip01_L_Finger01')
_vg = ob_tbotjunior_reference.vertex_groups.new(name='ValveBiped.Bip01_L_Finger02')
_vg = ob_tbotjunior_reference.vertex_groups.new(name='ValveBiped.Bip01_L_Ulna')
_vg = ob_tbotjunior_reference.vertex_groups.new(name='ValveBiped.Bip01_L_Wrist')
_vg.add([44, 45, 48, 50], 1.0, 'REPLACE')
_vg = ob_tbotjunior_reference.vertex_groups.new(name='ValveBiped.Bip01_L_Elbow')
_vg = ob_tbotjunior_reference.vertex_groups.new(name='ValveBiped.Bip01_L_Shoulder')
_vg.add([33, 34, 35, 36, 37, 38, 39], 1.0, 'REPLACE')
_vg = ob_tbotjunior_reference.vertex_groups.new(name='ValveBiped.Bip01_L_Bicep')
_vg.add([40, 41, 42, 43, 96, 97, 98, 133, 134, 135, 136, 170, 171], 1.0, 'REPLACE')
_vg = ob_tbotjunior_reference.vertex_groups.new(name='ValveBiped.Bip01_L_Trapezius')
_vg = ob_tbotjunior_reference.vertex_groups.new(name='ValveBiped.Bip01_R_Thigh')
_vg.add([75, 76, 77, 78, 79, 80, 82, 83, 104, 105, 106, 107, 108, 109, 110, 111, 112, 148, 150], 1.0, 'REPLACE')
_vg = ob_tbotjunior_reference.vertex_groups.new(name='ValveBiped.Bip01_R_Calf')
_vg.add([149, 151, 192, 193, 194, 195, 244, 245], 1.0, 'REPLACE')
_vg = ob_tbotjunior_reference.vertex_groups.new(name='ValveBiped.Bip01_R_Foot')
_vg = ob_tbotjunior_reference.vertex_groups.new(name='ValveBiped.Bip01_R_Toe0')
_vg.add([152, 153, 210, 211, 212, 213, 214, 215], 1.0, 'REPLACE')
_vg = ob_tbotjunior_reference.vertex_groups.new(name='ValveBiped.Bip01_L_Thigh')
_vg.add([87, 89, 90, 91, 92, 93, 94, 95, 113, 114, 115, 116, 117, 118, 119, 120, 121, 167, 168], 1.0, 'REPLACE')
_vg = ob_tbotjunior_reference.vertex_groups.new(name='ValveBiped.Bip01_L_Calf')
_vg.add([166, 169, 196, 197, 198, 199, 246, 247], 1.0, 'REPLACE')
_vg = ob_tbotjunior_reference.vertex_groups.new(name='ValveBiped.Bip01_L_Foot')
_vg = ob_tbotjunior_reference.vertex_groups.new(name='ValveBiped.Bip01_L_Toe0')
_vg.add([176, 177, 220, 221, 222, 223, 224, 225], 1.0, 'REPLACE')
_m = ob_tbotjunior_reference.modifiers.new('Armature', 'ARMATURE')
_m = ob_tbotjunior_reference.modifiers.new('Armature.001', 'ARMATURE')
_m.object = ob_tbotjunior_reference_skeleton

# ---- collection membership
scene.collection.objects.link(ob_tbotjunior_reference_skeleton)
col_tbotjunior_reference.objects.link(ob_tbotjunior_reference)

# ---- scene / render settings (as saved in the file)
scene.frame_start = 1; scene.frame_end = 250; scene.frame_set(2)
scene.render.engine = 'BLENDER_EEVEE_NEXT'
scene.cycles.use_denoising = False
scene.cycles.sampling_pattern = 'TABULATED_SOBOL'
scene.cycles.use_light_tree = False
scene.view_settings.view_transform = 'Filmic'
bpy.context.view_layer.update()

# ---- added for rendering (the .blend has no active camera and no usable light): camera, sun
cam_auto = bpy.data.cameras.new('AutoCamera')
cam_auto.lens = 50.0
cam_auto.sensor_width = 36.0
cam_auto.clip_end = 1510.17
ob_auto_camera = bpy.data.objects.new('AutoCamera', cam_auto)
scene.collection.objects.link(ob_auto_camera)
ob_auto_camera.location = (85.7935, -102.632, 104.618)
ob_auto_camera.rotation_euler = (1.09748, -7.21219e-08, 0.694738)
scene.camera = ob_auto_camera
light_auto_sun = bpy.data.lights.new('AutoSun', 'SUN')
light_auto_sun.energy = 3.0
light_auto_sun.angle = 0.0523599
ob_auto_sun = bpy.data.objects.new('AutoSun', light_auto_sun)
scene.collection.objects.link(ob_auto_sun)
ob_auto_sun.rotation_euler = (0.872665, 0.174533, 0.523599)
bpy.context.view_layer.update()
